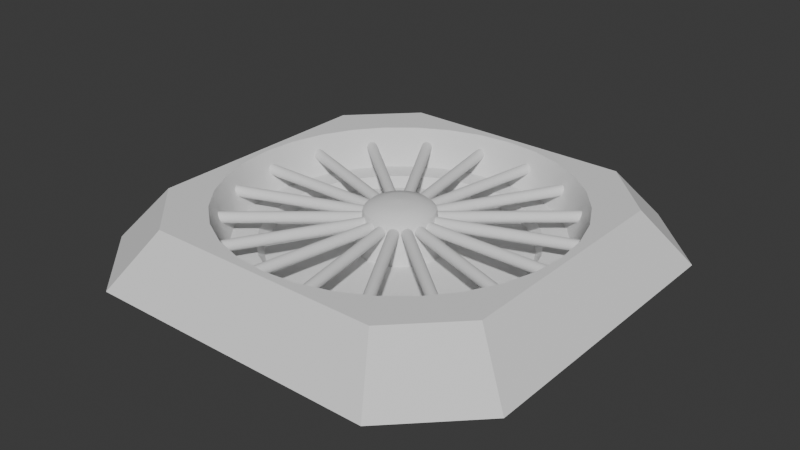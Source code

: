 # Source: Fan_Thing.blend  (saved by Blender 4.0.36; exported with 4.5.12 LTS)
import bpy
from mathutils import Matrix  # noqa: F401  (used for matrix-valued properties, if any)

bpy.ops.wm.read_factory_settings(use_empty=True)
scene = bpy.context.scene
scene.name = 'Scene'

# ---- collections
col_collection = bpy.data.collections.new('Collection'); scene.collection.children.link(col_collection)

# ---- node groups
ng_auto_smooth = bpy.data.node_groups.new('Auto Smooth', 'GeometryNodeTree')
_s = ng_auto_smooth.interface.new_socket(name='Geometry', in_out='OUTPUT', socket_type='NodeSocketGeometry')
_s = ng_auto_smooth.interface.new_socket(name='Geometry', in_out='INPUT', socket_type='NodeSocketGeometry')
_s = ng_auto_smooth.interface.new_socket(name='Angle', in_out='INPUT', socket_type='NodeSocketFloat')
_s.subtype = 'ANGLE'
_s.min_value = 0.0
_s.max_value = 3.142
ng_auto_smooth.is_modifier = True
_N = ng_auto_smooth.nodes; _L = ng_auto_smooth.links
n0 = _N.new('NodeGroupOutput'); n0.name = 'Group Output'; n0.location = (480, -100)
n1 = _N.new('NodeGroupInput'); n1.name = 'Group Input'; n1.location = (-420, -300)
n2 = _N.new('NodeGroupInput'); n2.name = 'Group Input.001'; n2.location = (-60, -100)
n3 = _N.new('GeometryNodeSetShadeSmooth'); n3.name = 'Set Shade Smooth'; n3.location = (120, -100)
n3.domain = 'EDGE'
n4 = _N.new('GeometryNodeSetShadeSmooth'); n4.name = 'Set Shade Smooth.001'; n4.location = (300, -100)
n5 = _N.new('GeometryNodeInputMeshEdgeAngle'); n5.name = 'Edge Angle'; n5.location = (-420, -220)
n6 = _N.new('GeometryNodeInputEdgeSmooth'); n6.name = 'Is Edge Smooth'; n6.location = (-60, -160)
n7 = _N.new('GeometryNodeInputShadeSmooth'); n7.name = 'Is Face Smooth'; n7.location = (-240, -340)
n8 = _N.new('FunctionNodeBooleanMath'); n8.name = 'Boolean Math'; n8.location = (-60, -220)
n9 = _N.new('FunctionNodeCompare'); n9.name = 'Compare'; n9.location = (-240, -180)
n9.operation = 'LESS_EQUAL'
_L.new(n5.outputs[0], n9.inputs[0])
_L.new(n4.outputs[0], n0.inputs[0])
_L.new(n1.outputs[1], n9.inputs[1])
_L.new(n9.outputs[0], n8.inputs[0])
_L.new(n7.outputs[0], n8.inputs[1])
_L.new(n2.outputs[0], n3.inputs[0])
_L.new(n6.outputs[0], n3.inputs[1])
_L.new(n3.outputs[0], n4.inputs[0])
_L.new(n8.outputs[0], n3.inputs[2])
n0.is_active_output = True

# ---- world
world_world = bpy.data.worlds.new('World'); scene.world = world_world
world_world.use_nodes = True; world_world.node_tree.nodes.clear()
_N = world_world.node_tree.nodes; _L = world_world.node_tree.links
n0 = _N.new('ShaderNodeOutputWorld'); n0.name = 'World Output'; n0.location = (300, 300)
n1 = _N.new('ShaderNodeBackground'); n1.name = 'Background'; n1.location = (10, 300)
n1.inputs[0].default_value = (0.05088, 0.05088, 0.05088, 1.0)
_L.new(n1.outputs[0], n0.inputs[0])
n0.is_active_output = True
world_world.color = (0.05088, 0.05088, 0.05088)
world_world.use_sun_shadow = False
world_world.sun_shadow_jitter_overblur = 0.0

# ---- meshes
me_plane = bpy.data.meshes.new('Plane')
me_plane.from_pydata([(-1.0, 0.4142, 0.0), (-1.0, 0.1989, 0.0), (-1.0, 0.0, 0.0), (-1.0, -0.1989, 0.0), (-1.0, -0.4142, 0.0), (0.1989, -1.0, 0.0), (0.4142, -1.0, 0.0), (1.058e-08, -1.0, 0.0), (-0.4142, -1.0, 0.0), (-0.1989, -1.0, 0.0), (1.0, -0.4142, 0.0), (1.0, -0.1989, 0.0), (1.0, 0.0, 0.0), (1.0, 0.4142, 0.0), (1.0, 0.1989, 0.0), (-0.4142, 1.0, 0.0), (0.4142, 1.0, 0.0), (-0.1989, 1.0, 0.0), (0.1989, 1.0, 0.0), (1.058e-08, 1.0, 0.0), (-0.8094, 0.3353, 0.2391), (-0.8094, 0.161, 0.2391), (-0.8094, -1.144e-09, 0.2391), (-0.8094, -0.161, 0.2391), (-0.8094, -0.3353, 0.2391), (0.161, -0.8094, 0.2391), (0.3353, -0.8094, 0.2391), (1.88e-08, -0.8094, 0.2391), (-0.3353, -0.8094, 0.2391), (-0.161, -0.8094, 0.2391), (0.8094, -0.3353, 0.2391), (0.8094, -0.161, 0.2391), (0.8094, -1.144e-09, 0.2391), (0.8094, 0.3353, 0.2391), (0.8094, 0.161, 0.2391), (-0.3353, 0.8094, 0.2391), (0.3353, 0.8094, 0.2391), (-0.161, 0.8094, 0.2391), (0.161, 0.8094, 0.2391), (1.88e-08, 0.8094, 0.2391), (2.047e-10, 0.7783, 0.2391), (-0.1518, 0.7634, 0.2391), (-0.2979, 0.7191, 0.2391), (-0.4324, 0.6472, 0.2391), (-0.6472, 0.4324, 0.2391), (-0.7191, 0.2979, 0.2391), (-0.7634, 0.1518, 0.2391), (-0.7783, 1.426e-09, 0.2391), (-0.7634, -0.1518, 0.2391), (-0.7191, -0.2979, 0.2391), (-0.6472, -0.4324, 0.2391), (-0.4324, -0.6472, 0.2391), (-0.2979, -0.7191, 0.2391), (-0.1518, -0.7634, 0.2391), (2.047e-10, -0.7783, 0.2391), (0.1518, -0.7634, 0.2391), (0.2979, -0.7191, 0.2391), (0.4324, -0.6472, 0.2391), (0.6472, -0.4324, 0.2391), (0.7191, -0.2979, 0.2391), (0.7634, -0.1518, 0.2391), (0.7783, 1.426e-09, 0.2391), (0.7634, 0.1518, 0.2391), (0.7191, 0.2979, 0.2391), (0.6472, 0.4324, 0.2391), (0.4324, 0.6472, 0.2391), (0.2979, 0.7191, 0.2391), (0.1518, 0.7634, 0.2391), (0.1377, 0.6924, 0.07099), (0.2702, 0.6523, 0.07099), (0.3922, 0.587, 0.07099), (0.4992, 0.4992, 0.07099), (0.587, 0.3922, 0.07099), (0.6523, 0.2702, 0.07099), (0.6924, 0.1377, 0.07099), (0.706, 1.24e-09, 0.07099), (0.6924, -0.1377, 0.07099), (0.6523, -0.2702, 0.07099), (0.587, -0.3922, 0.07099), (0.4992, -0.4992, 0.07099), (0.3922, -0.587, 0.07099), (0.2702, -0.6523, 0.07099), (0.1377, -0.6924, 0.07099), (5.795e-10, -0.706, 0.07099), (-0.1377, -0.6924, 0.07099), (-0.2702, -0.6523, 0.07099), (-0.3922, -0.587, 0.07099), (-0.4992, -0.4992, 0.07099), (-0.587, -0.3922, 0.07099), (-0.6523, -0.2702, 0.07099), (-0.6924, -0.1377, 0.07099), (-0.706, 1.24e-09, 0.07099), (-0.6924, 0.1377, 0.07099), (-0.6523, 0.2702, 0.07099), (-0.587, 0.3922, 0.07099), (-0.4992, 0.4992, 0.07099), (-0.3922, 0.587, 0.07099), (-0.2702, 0.6523, 0.07099), (5.795e-10, 0.706, 0.07099), (-0.1377, 0.6924, 0.07099), (-0.6682, -1.0, 0.0), (-1.0, -0.6682, 0.0), (1.0, -0.6682, 0.0), (0.6682, -1.0, 0.0), (-1.0, 0.6682, 0.0), (-0.6682, 1.0, 0.0), (0.6682, 1.0, 0.0), (1.0, 0.6682, 0.0), (-0.8094, -0.5408, 0.2391), (-0.5408, -0.8094, 0.2391), (-0.5504, -0.5504, 0.2391), (0.5408, -0.8094, 0.2391), (0.8094, -0.5408, 0.2391), (0.5504, -0.5504, 0.2391), (-0.5408, 0.8094, 0.2391), (-0.8094, 0.5408, 0.2391), (-0.5504, 0.5504, 0.2391), (0.8094, 0.5408, 0.2391), (0.5408, 0.8094, 0.2391), (0.5504, 0.5504, 0.2391), (-5.453e-10, 0.5963, 0.07099), (0.1163, 0.5848, 0.07099), (0.2282, 0.5509, 0.07099), (0.3313, 0.4958, 0.07099), (0.4216, 0.4216, 0.07099), (0.4958, 0.3313, 0.07099), (0.5509, 0.2282, 0.07099), (0.5848, 0.1163, 0.07099), (0.5963, -1.158e-09, 0.07099), (0.5848, -0.1163, 0.07099), (0.5509, -0.2282, 0.07099), (0.4958, -0.3313, 0.07099), (0.4216, -0.4216, 0.07099), (0.3313, -0.4958, 0.07099), (0.2282, -0.5509, 0.07099), (0.1163, -0.5848, 0.07099), (-5.453e-10, -0.5963, 0.07099), (-0.1163, -0.5848, 0.07099), (-0.2282, -0.5509, 0.07099), (-0.3313, -0.4958, 0.07099), (-0.4216, -0.4216, 0.07099), (-0.4958, -0.3313, 0.07099), (-0.5509, -0.2282, 0.07099), (-0.5848, -0.1163, 0.07099), (-0.5963, -1.158e-09, 0.07099), (-0.5848, 0.1163, 0.07099), (-0.5509, 0.2282, 0.07099), (-0.4958, 0.3313, 0.07099), (-0.4216, 0.4216, 0.07099), (-0.3313, 0.4958, 0.07099), (-0.2282, 0.5509, 0.07099), (-0.1163, 0.5848, 0.07099), (-5.062e-10, 0.5644, 0.02586), (0.1101, 0.5535, 0.02586), (0.216, 0.5214, 0.02586), (0.3135, 0.4692, 0.02586), (0.3991, 0.3991, 0.02586), (0.4692, 0.3135, 0.02586), (0.5214, 0.216, 0.02586), (0.5535, 0.1101, 0.02586), (0.5644, -2.369e-09, 0.02586), (0.5535, -0.1101, 0.02586), (0.5214, -0.216, 0.02586), (0.4692, -0.3135, 0.02586), (0.3991, -0.3991, 0.02586), (0.3135, -0.4692, 0.02586), (0.216, -0.5214, 0.02586), (0.1101, -0.5535, 0.02586), (-5.062e-10, -0.5644, 0.02586), (-0.1101, -0.5535, 0.02586), (-0.216, -0.5214, 0.02586), (-0.3135, -0.4692, 0.02586), (-0.3991, -0.3991, 0.02586), (-0.4692, -0.3135, 0.02586), (-0.5214, -0.216, 0.02586), (-0.5535, -0.1101, 0.02586), (-0.5644, -2.369e-09, 0.02586), (-0.5535, 0.1101, 0.02586), (-0.5214, 0.216, 0.02586), (-0.4692, 0.3135, 0.02586), (-0.3991, 0.3991, 0.02586), (-0.3135, 0.4692, 0.02586), (-0.216, 0.5214, 0.02586), (-0.1101, 0.5535, 0.02586), (8.001e-10, 0.1907, 0.02586), (0.03721, 0.187, 0.02586), (0.07298, 0.1762, 0.02586), (0.106, 0.1586, 0.02586), (0.1349, 0.1349, 0.02586), (0.1586, 0.106, 0.02586), (0.1762, 0.07298, 0.02586), (0.187, 0.03721, 0.02586), (0.1907, -7.231e-09, 0.02586), (0.187, -0.03721, 0.02586), (0.1762, -0.07298, 0.02586), (0.1586, -0.106, 0.02586), (0.1349, -0.1349, 0.02586), (0.106, -0.1586, 0.02586), (0.07298, -0.1762, 0.02586), (0.03721, -0.187, 0.02586), (-1.115e-09, -0.1907, 0.02586), (-0.03721, -0.187, 0.02586), (-0.07298, -0.1762, 0.02586), (-0.106, -0.1586, 0.02586), (-0.1349, -0.1349, 0.02586), (-0.1586, -0.106, 0.02586), (-0.1762, -0.07298, 0.02586), (-0.187, -0.03721, 0.02586), (-0.1907, -7.231e-09, 0.02586), (-0.187, 0.03721, 0.02586), (-0.1762, 0.07298, 0.02586), (-0.1586, 0.106, 0.02586), (-0.1349, 0.1349, 0.02586), (-0.106, 0.1586, 0.02586), (-0.07298, 0.1762, 0.02586), (-0.03721, 0.187, 0.02586), (2.345e-08, 2.077e-11, 0.2391), (0.08499, 0.1272, 0.1959), (0.05854, 0.1413, 0.1959), (0.02984, 0.15, 0.1959), (-0.02984, 0.15, 0.1959), (-0.08499, 0.1272, 0.1959), (-0.05854, 0.1413, 0.1959), (0.1413, 0.05854, 0.1959), (0.1272, 0.08499, 0.1959), (0.15, 0.02984, 0.1959), (-0.08499, -0.1272, 0.1959), (0.02984, -0.15, 0.1959), (0.08499, -0.1272, 0.1959), (0.05854, -0.1413, 0.1959), (0.1272, -0.08499, 0.1959), (0.1413, -0.05854, 0.1959), (0.15, -0.02984, 0.1959), (-0.1272, 0.08499, 0.1959), (-0.1413, 0.05854, 0.1959), (-0.1413, -0.05854, 0.1959), (-0.15, -0.02984, 0.1959), (-0.15, 0.02984, 0.1959), (2.919e-09, -0.153, 0.1959), (-0.153, -7.074e-09, 0.1959), (-0.02984, -0.15, 0.1959), (-0.05854, -0.1413, 0.1959), (0.1082, 0.1082, 0.1959), (-0.1082, -0.1082, 0.1959), (4.455e-09, 0.153, 0.1959), (-0.1272, -0.08499, 0.1959), (0.153, -7.074e-09, 0.1959), (-0.1082, 0.1082, 0.1959), (0.1082, -0.1082, 0.1959), (2.345e-08, 2.077e-11, 0.2391), (0.04026, 0.06025, 0.2333), (0.07137, 0.1068, 0.2175), (2.345e-08, 2.077e-11, 0.2391), (0.02773, 0.06695, 0.2333), (0.04916, 0.1187, 0.2175), (2.345e-08, 2.077e-11, 0.2391), (0.01414, 0.07107, 0.2333), (0.02506, 0.126, 0.2175), (2.345e-08, 2.077e-11, 0.2391), (-0.01414, 0.07107, 0.2333), (-0.02506, 0.126, 0.2175), (2.345e-08, 2.077e-11, 0.2391), (-0.04026, 0.06025, 0.2333), (-0.07137, 0.1068, 0.2175), (2.345e-08, 2.077e-11, 0.2391), (-0.02773, 0.06695, 0.2333), (-0.04916, 0.1187, 0.2175), (2.345e-08, 2.077e-11, 0.2391), (0.06695, 0.02773, 0.2333), (0.1187, 0.04916, 0.2175), (2.345e-08, 2.077e-11, 0.2391), (0.06025, 0.04026, 0.2333), (0.1068, 0.07137, 0.2175), (2.345e-08, 2.077e-11, 0.2391), (0.07107, 0.01414, 0.2333), (0.126, 0.02506, 0.2175), (2.345e-08, 2.077e-11, 0.2391), (-0.04026, -0.06025, 0.2333), (-0.07137, -0.1068, 0.2175), (2.345e-08, 2.077e-11, 0.2391), (0.01414, -0.07107, 0.2333), (0.02506, -0.126, 0.2175), (2.345e-08, 2.077e-11, 0.2391), (0.04026, -0.06025, 0.2333), (0.07137, -0.1068, 0.2175), (2.345e-08, 2.077e-11, 0.2391), (0.02773, -0.06695, 0.2333), (0.04916, -0.1187, 0.2175), (2.345e-08, 2.077e-11, 0.2391), (0.06025, -0.04026, 0.2333), (0.1068, -0.07137, 0.2175), (2.345e-08, 2.077e-11, 0.2391), (0.06695, -0.02773, 0.2333), (0.1187, -0.04916, 0.2175), (2.345e-08, 2.077e-11, 0.2391), (0.07107, -0.01414, 0.2333), (0.126, -0.02506, 0.2175), (2.345e-08, 2.077e-11, 0.2391), (-0.06025, 0.04026, 0.2333), (-0.1068, 0.07137, 0.2175), (2.345e-08, 2.077e-11, 0.2391), (-0.06695, 0.02773, 0.2333), (-0.1187, 0.04916, 0.2175), (2.345e-08, 2.077e-11, 0.2391), (-0.06695, -0.02773, 0.2333), (-0.1187, -0.04916, 0.2175), (2.345e-08, 2.077e-11, 0.2391), (-0.07107, -0.01414, 0.2333), (-0.126, -0.02506, 0.2175), (2.345e-08, 2.077e-11, 0.2391), (-0.07107, 0.01414, 0.2333), (-0.126, 0.02506, 0.2175), (2.345e-08, 2.077e-11, 0.2391), (1.455e-08, -0.07247, 0.2333), (7.945e-09, -0.1285, 0.2175), (2.345e-08, 2.077e-11, 0.2391), (-0.07247, -2.779e-09, 0.2333), (-0.1285, -4.977e-09, 0.2175), (2.345e-08, 2.077e-11, 0.2391), (-0.01414, -0.07107, 0.2333), (-0.02506, -0.126, 0.2175), (2.345e-08, 2.077e-11, 0.2391), (-0.02773, -0.06695, 0.2333), (-0.04916, -0.1187, 0.2175), (2.345e-08, 2.077e-11, 0.2391), (0.05124, 0.05124, 0.2333), (0.09083, 0.09083, 0.2175), (2.345e-08, 2.077e-11, 0.2391), (-0.05124, -0.05124, 0.2333), (-0.09083, -0.09083, 0.2175), (2.345e-08, 2.077e-11, 0.2391), (9.255e-09, 0.1285, 0.2175), (1.529e-08, 0.07247, 0.2333), (2.345e-08, 2.077e-11, 0.2391), (-0.06025, -0.04026, 0.2333), (-0.1068, -0.07137, 0.2175), (2.345e-08, 2.077e-11, 0.2391), (0.07247, -2.779e-09, 0.2333), (0.1285, -4.977e-09, 0.2175), (2.345e-08, 2.077e-11, 0.2391), (-0.05124, 0.05124, 0.2333), (-0.09083, 0.09083, 0.2175), (2.345e-08, 2.077e-11, 0.2391), (0.05124, -0.05124, 0.2333), (0.09083, -0.09083, 0.2175), (-0.765, 0.025, 0.157), (0.765, 0.025, 0.157), (-0.765, 0.0231, 0.1474), (0.765, 0.0231, 0.1474), (-0.765, 0.01768, 0.1393), (0.765, 0.01768, 0.1393), (-0.765, 0.009567, 0.1339), (0.765, 0.009567, 0.1339), (-0.765, 0.0, 0.132), (0.765, 0.0, 0.132), (-0.765, -0.009567, 0.1339), (0.765, -0.009567, 0.1339), (-0.765, -0.01768, 0.1393), (0.765, -0.01768, 0.1393), (-0.765, -0.0231, 0.1474), (0.765, -0.0231, 0.1474), (-0.765, -0.025, 0.157), (0.765, -0.025, 0.157), (-0.765, -0.0231, 0.1666), (0.765, -0.0231, 0.1666), (-0.765, -0.01768, 0.1747), (0.765, -0.01768, 0.1747), (-0.765, -0.009567, 0.1801), (0.765, -0.009567, 0.1801), (-0.765, 0.0, 0.182), (0.765, 0.0, 0.182), (-0.765, 0.009567, 0.1801), (0.765, 0.009567, 0.1801), (-0.765, 0.01768, 0.1747), (0.765, 0.01768, 0.1747), (-0.765, 0.0231, 0.1666), (0.765, 0.0231, 0.1666), (-0.6021, -0.4726, 0.157), (0.57, 0.5109, 0.157), (-0.6009, -0.474, 0.1474), (0.5712, 0.5094, 0.1474), (-0.5974, -0.4782, 0.1393), (0.5747, 0.5053, 0.1393), (-0.5922, -0.4844, 0.1339), (0.5799, 0.4991, 0.1339), (-0.586, -0.4917, 0.132), (0.586, 0.4917, 0.132), (-0.5799, -0.4991, 0.1339), (0.5922, 0.4844, 0.1339), (-0.5747, -0.5053, 0.1393), (0.5974, 0.4782, 0.1393), (-0.5712, -0.5094, 0.1474), (0.6009, 0.474, 0.1474), (-0.57, -0.5109, 0.157), (0.6021, 0.4726, 0.157), (-0.5712, -0.5094, 0.1666), (0.6009, 0.474, 0.1666), (-0.5747, -0.5053, 0.1747), (0.5974, 0.4782, 0.1747), (-0.5799, -0.4991, 0.1801), (0.5922, 0.4844, 0.1801), (-0.586, -0.4917, 0.182), (0.586, 0.4917, 0.182), (-0.5922, -0.4844, 0.1801), (0.5799, 0.4991, 0.1801), (-0.5974, -0.4782, 0.1747), (0.5747, 0.5053, 0.1747), (-0.6009, -0.474, 0.1666), (0.5712, 0.5094, 0.1666), (-0.1575, -0.749, 0.157), (0.1082, 0.7577, 0.157), (-0.1556, -0.7494, 0.1474), (0.1101, 0.7574, 0.1474), (-0.1502, -0.7503, 0.1393), (0.1154, 0.7564, 0.1393), (-0.1423, -0.7517, 0.1339), (0.1234, 0.755, 0.1339), (-0.1328, -0.7534, 0.132), (0.1328, 0.7534, 0.132), (-0.1234, -0.755, 0.1339), (0.1423, 0.7517, 0.1339), (-0.1154, -0.7564, 0.1393), (0.1502, 0.7503, 0.1393), (-0.1101, -0.7574, 0.1474), (0.1556, 0.7494, 0.1474), (-0.1082, -0.7577, 0.157), (0.1575, 0.749, 0.157), (-0.1101, -0.7574, 0.1666), (0.1556, 0.7494, 0.1666), (-0.1154, -0.7564, 0.1747), (0.1502, 0.7503, 0.1747), (-0.1234, -0.755, 0.1801), (0.1423, 0.7517, 0.1801), (-0.1328, -0.7534, 0.182), (0.1328, 0.7534, 0.182), (-0.1423, -0.7517, 0.1801), (0.1234, 0.755, 0.1801), (-0.1502, -0.7503, 0.1747), (0.1154, 0.7564, 0.1747), (-0.1556, -0.7494, 0.1666), (0.1101, 0.7574, 0.1666), (0.3608, -0.675, 0.157), (-0.4042, 0.65, 0.157), (0.3625, -0.6741, 0.1474), (-0.4025, 0.651, 0.1474), (0.3672, -0.6713, 0.1393), (-0.3978, 0.6537, 0.1393), (0.3742, -0.6673, 0.1339), (-0.3908, 0.6577, 0.1339), (0.3825, -0.6625, 0.132), (-0.3825, 0.6625, 0.132), (0.3908, -0.6577, 0.1339), (-0.3742, 0.6673, 0.1339), (0.3978, -0.6537, 0.1393), (-0.3672, 0.6713, 0.1393), (0.4025, -0.651, 0.1474), (-0.3625, 0.6741, 0.1474), (0.4042, -0.65, 0.157), (-0.3608, 0.675, 0.157), (0.4025, -0.651, 0.1666), (-0.3625, 0.6741, 0.1666), (0.3978, -0.6537, 0.1747), (-0.3672, 0.6713, 0.1747), (0.3908, -0.6577, 0.1801), (-0.3742, 0.6673, 0.1801), (0.3825, -0.6625, 0.182), (-0.3825, 0.6625, 0.182), (0.3742, -0.6673, 0.1801), (-0.3908, 0.6577, 0.1801), (0.3672, -0.6713, 0.1747), (-0.3978, 0.6537, 0.1747), (0.3625, -0.6741, 0.1666), (-0.4025, 0.651, 0.1666), (0.7103, -0.2851, 0.157), (-0.7274, 0.2382, 0.157), (0.711, -0.2833, 0.1474), (-0.7268, 0.2399, 0.1474), (0.7128, -0.2783, 0.1393), (-0.7249, 0.245, 0.1393), (0.7156, -0.2706, 0.1339), (-0.7221, 0.2527, 0.1339), (0.7189, -0.2616, 0.132), (-0.7189, 0.2616, 0.132), (0.7221, -0.2527, 0.1339), (-0.7156, 0.2706, 0.1339), (0.7249, -0.245, 0.1393), (-0.7128, 0.2783, 0.1393), (0.7268, -0.2399, 0.1474), (-0.711, 0.2833, 0.1474), (0.7274, -0.2382, 0.157), (-0.7103, 0.2851, 0.157), (0.7268, -0.2399, 0.1666), (-0.711, 0.2833, 0.1666), (0.7249, -0.245, 0.1747), (-0.7128, 0.2783, 0.1747), (0.7221, -0.2527, 0.1801), (-0.7156, 0.2706, 0.1801), (0.7189, -0.2616, 0.182), (-0.7189, 0.2616, 0.182), (0.7156, -0.2706, 0.1801), (-0.7221, 0.2527, 0.1801), (0.7128, -0.2783, 0.1747), (-0.7249, 0.245, 0.1747), (0.711, -0.2833, 0.1666), (-0.7268, 0.2399, 0.1666), (0.7274, 0.2382, 0.157), (-0.7103, -0.2851, 0.157), (0.7268, 0.2399, 0.1474), (-0.711, -0.2833, 0.1474), (0.7249, 0.245, 0.1393), (-0.7128, -0.2783, 0.1393), (0.7221, 0.2527, 0.1339), (-0.7156, -0.2706, 0.1339), (0.7189, 0.2616, 0.132), (-0.7189, -0.2616, 0.132), (0.7156, 0.2706, 0.1339), (-0.7221, -0.2527, 0.1339), (0.7128, 0.2783, 0.1393), (-0.7249, -0.245, 0.1393), (0.711, 0.2833, 0.1474), (-0.7268, -0.2399, 0.1474), (0.7103, 0.2851, 0.157), (-0.7274, -0.2382, 0.157), (0.711, 0.2833, 0.1666), (-0.7268, -0.2399, 0.1666), (0.7128, 0.2783, 0.1747), (-0.7249, -0.245, 0.1747), (0.7156, 0.2706, 0.1801), (-0.7221, -0.2527, 0.1801), (0.7189, 0.2616, 0.182), (-0.7189, -0.2616, 0.182), (0.7221, 0.2527, 0.1801), (-0.7156, -0.2706, 0.1801), (0.7249, 0.245, 0.1747), (-0.7128, -0.2783, 0.1747), (0.7268, 0.2399, 0.1666), (-0.711, -0.2833, 0.1666), (0.4042, 0.65, 0.157), (-0.3608, -0.675, 0.157), (0.4025, 0.651, 0.1474), (-0.3625, -0.6741, 0.1474), (0.3978, 0.6537, 0.1393), (-0.3672, -0.6713, 0.1393), (0.3908, 0.6577, 0.1339), (-0.3742, -0.6673, 0.1339), (0.3825, 0.6625, 0.132), (-0.3825, -0.6625, 0.132), (0.3742, 0.6673, 0.1339), (-0.3908, -0.6577, 0.1339), (0.3672, 0.6713, 0.1393), (-0.3978, -0.6537, 0.1393), (0.3625, 0.6741, 0.1474), (-0.4025, -0.651, 0.1474), (0.3608, 0.675, 0.157), (-0.4042, -0.65, 0.157), (0.3625, 0.6741, 0.1666), (-0.4025, -0.651, 0.1666), (0.3672, 0.6713, 0.1747), (-0.3978, -0.6537, 0.1747), (0.3742, 0.6673, 0.1801), (-0.3908, -0.6577, 0.1801), (0.3825, 0.6625, 0.182), (-0.3825, -0.6625, 0.182), (0.3908, 0.6577, 0.1801), (-0.3742, -0.6673, 0.1801), (0.3978, 0.6537, 0.1747), (-0.3672, -0.6713, 0.1747), (0.4025, 0.651, 0.1666), (-0.3625, -0.6741, 0.1666), (-0.1082, 0.7577, 0.157), (0.1575, -0.749, 0.157), (-0.1101, 0.7574, 0.1474), (0.1556, -0.7494, 0.1474), (-0.1154, 0.7564, 0.1393), (0.1502, -0.7503, 0.1393), (-0.1234, 0.755, 0.1339), (0.1423, -0.7517, 0.1339), (-0.1328, 0.7534, 0.132), (0.1328, -0.7534, 0.132), (-0.1423, 0.7517, 0.1339), (0.1234, -0.755, 0.1339), (-0.1502, 0.7503, 0.1393), (0.1154, -0.7564, 0.1393), (-0.1556, 0.7494, 0.1474), (0.1101, -0.7574, 0.1474), (-0.1575, 0.749, 0.157), (0.1082, -0.7577, 0.157), (-0.1556, 0.7494, 0.1666), (0.1101, -0.7574, 0.1666), (-0.1502, 0.7503, 0.1747), (0.1154, -0.7564, 0.1747), (-0.1423, 0.7517, 0.1801), (0.1234, -0.755, 0.1801), (-0.1328, 0.7534, 0.182), (0.1328, -0.7534, 0.182), (-0.1234, 0.755, 0.1801), (0.1423, -0.7517, 0.1801), (-0.1154, 0.7564, 0.1747), (0.1502, -0.7503, 0.1747), (-0.1101, 0.7574, 0.1666), (0.1556, -0.7494, 0.1666), (-0.57, 0.5109, 0.157), (0.6021, -0.4726, 0.157), (-0.5712, 0.5094, 0.1474), (0.6009, -0.474, 0.1474), (-0.5747, 0.5053, 0.1393), (0.5974, -0.4782, 0.1393), (-0.5799, 0.4991, 0.1339), (0.5922, -0.4844, 0.1339), (-0.586, 0.4917, 0.132), (0.586, -0.4917, 0.132), (-0.5922, 0.4844, 0.1339), (0.5799, -0.4991, 0.1339), (-0.5974, 0.4782, 0.1393), (0.5747, -0.5053, 0.1393), (-0.6009, 0.474, 0.1474), (0.5712, -0.5094, 0.1474), (-0.6021, 0.4726, 0.157), (0.57, -0.5109, 0.157), (-0.6009, 0.474, 0.1666), (0.5712, -0.5094, 0.1666), (-0.5974, 0.4782, 0.1747), (0.5747, -0.5053, 0.1747), (-0.5922, 0.4844, 0.1801), (0.5799, -0.4991, 0.1801), (-0.586, 0.4917, 0.182), (0.586, -0.4917, 0.182), (-0.5799, 0.4991, 0.1801), (0.5922, -0.4844, 0.1801), (-0.5747, 0.5053, 0.1747), (0.5974, -0.4782, 0.1747), (-0.5712, 0.5094, 0.1666), (0.6009, -0.474, 0.1666)], [], [(58, 59, 77, 78), (46, 47, 91, 92), (18, 38, 36, 16), (17, 37, 39, 19), (16, 36, 118, 106), (110, 50, 108), (105, 114, 35, 15), (15, 35, 37, 17), (14, 34, 32, 12), (13, 33, 34, 14), (107, 117, 33, 13), (11, 12, 32, 31), (10, 11, 31, 30), (102, 10, 30, 112), (104, 0, 20, 115), (113, 58, 78, 79), (1, 2, 22, 21), (45, 46, 92, 93), (3, 4, 24, 23), (57, 113, 79, 80), (44, 45, 93, 94), (5, 6, 26, 25), (56, 57, 80, 81), (7, 5, 25, 27), (8, 9, 29, 28), (67, 40, 98, 68), (101, 108, 24, 4), (19, 39, 38, 18), (109, 51, 110), (58, 113, 112), (118, 65, 119), (44, 116, 115), (114, 43, 42, 35), (35, 42, 41, 37), (37, 41, 40, 39), (39, 40, 67, 38), (38, 67, 66, 36), (36, 66, 65, 118), (117, 64, 63, 33), (33, 63, 62, 34), (34, 62, 61, 32), (32, 61, 60, 31), (31, 60, 59, 30), (114, 116, 43), (108, 50, 49, 24), (23, 22, 2, 3), (48, 47, 22, 23), (21, 20, 0, 1), (46, 45, 20, 21), (111, 26, 6, 103), (57, 56, 26, 111), (26, 56, 55, 25), (27, 29, 9, 7), (54, 53, 29, 27), (28, 109, 100, 8), (52, 51, 109, 28), (29, 53, 52, 28), (25, 55, 54, 27), (117, 119, 64), (20, 45, 44, 115), (22, 47, 46, 21), (24, 49, 48, 23), (30, 59, 58, 112), (116, 44, 94, 95), (55, 56, 81, 82), (66, 67, 68, 69), (43, 116, 95, 96), (54, 55, 82, 83), (65, 66, 69, 70), (42, 43, 96, 97), (53, 54, 83, 84), (119, 65, 70, 71), (41, 42, 97, 99), (52, 53, 84, 85), (64, 119, 71, 72), (40, 41, 99, 98), (51, 52, 85, 86), (63, 64, 72, 73), (110, 51, 86, 87), (62, 63, 73, 74), (50, 110, 87, 88), (61, 62, 74, 75), (49, 50, 88, 89), (60, 61, 75, 76), (48, 49, 89, 90), (59, 60, 76, 77), (47, 48, 90, 91), (258, 264, 216), (186, 185, 219, 218), (190, 189, 224, 223), (249, 252, 216), (197, 196, 248, 228), (261, 339, 216), (279, 285, 216), (210, 209, 237, 234), (195, 194, 231, 230), (297, 300, 216), (282, 342, 216), (194, 193, 232, 231), (288, 291, 216), (208, 207, 236, 239), (303, 333, 216), (189, 188, 242, 224), (199, 198, 229, 227), (267, 270, 216), (216, 276, 321), (215, 214, 222, 220), (111, 113, 57), (108, 109, 110), (111, 112, 113), (114, 115, 116), (117, 118, 119), (102, 112, 111, 103), (100, 109, 108, 101), (104, 115, 114, 105), (106, 118, 117, 107), (120, 121, 68, 98), (121, 122, 69, 68), (122, 123, 70, 69), (123, 124, 71, 70), (124, 125, 72, 71), (125, 126, 73, 72), (126, 127, 74, 73), (127, 128, 75, 74), (128, 129, 76, 75), (129, 130, 77, 76), (130, 131, 78, 77), (131, 132, 79, 78), (132, 133, 80, 79), (133, 134, 81, 80), (134, 135, 82, 81), (135, 136, 83, 82), (136, 137, 84, 83), (137, 138, 85, 84), (138, 139, 86, 85), (139, 140, 87, 86), (140, 141, 88, 87), (141, 142, 89, 88), (142, 143, 90, 89), (143, 144, 91, 90), (144, 145, 92, 91), (145, 146, 93, 92), (146, 147, 94, 93), (147, 148, 95, 94), (148, 149, 96, 95), (149, 150, 97, 96), (150, 151, 99, 97), (151, 120, 98, 99), (152, 153, 121, 120), (153, 154, 122, 121), (154, 155, 123, 122), (155, 156, 124, 123), (156, 157, 125, 124), (157, 158, 126, 125), (158, 159, 127, 126), (159, 160, 128, 127), (160, 161, 129, 128), (161, 162, 130, 129), (162, 163, 131, 130), (163, 164, 132, 131), (164, 165, 133, 132), (165, 166, 134, 133), (166, 167, 135, 134), (167, 168, 136, 135), (168, 169, 137, 136), (169, 170, 138, 137), (170, 171, 139, 138), (171, 172, 140, 139), (172, 173, 141, 140), (173, 174, 142, 141), (174, 175, 143, 142), (175, 176, 144, 143), (176, 177, 145, 144), (177, 178, 146, 145), (178, 179, 147, 146), (179, 180, 148, 147), (180, 181, 149, 148), (181, 182, 150, 149), (182, 183, 151, 150), (183, 152, 120, 151), (184, 185, 153, 152), (185, 186, 154, 153), (186, 187, 155, 154), (187, 188, 156, 155), (188, 189, 157, 156), (189, 190, 158, 157), (190, 191, 159, 158), (191, 192, 160, 159), (192, 193, 161, 160), (193, 194, 162, 161), (194, 195, 163, 162), (195, 196, 164, 163), (196, 197, 165, 164), (197, 198, 166, 165), (198, 199, 167, 166), (199, 200, 168, 167), (200, 201, 169, 168), (201, 202, 170, 169), (202, 203, 171, 170), (203, 204, 172, 171), (204, 205, 173, 172), (205, 206, 174, 173), (206, 207, 175, 174), (207, 208, 176, 175), (208, 209, 177, 176), (209, 210, 178, 177), (210, 211, 179, 178), (211, 212, 180, 179), (212, 213, 181, 180), (213, 214, 182, 181), (214, 215, 183, 182), (215, 184, 152, 183), (206, 205, 245, 235), (209, 208, 239, 237), (204, 203, 226, 243), (202, 201, 240, 241), (213, 212, 247, 221), (214, 213, 221, 222), (212, 211, 233, 247), (201, 200, 238, 240), (207, 206, 235, 236), (205, 204, 243, 245), (200, 199, 227, 238), (198, 197, 228, 229), (196, 195, 230, 248), (193, 192, 246, 232), (211, 210, 234, 233), (203, 202, 241, 226), (191, 190, 223, 225), (192, 191, 225, 246), (188, 187, 217, 242), (185, 184, 244, 219), (184, 215, 220, 244), (255, 330, 216), (252, 255, 216), (324, 249, 216), (270, 324, 216), (273, 267, 216), (336, 273, 216), (294, 336, 216), (291, 294, 216), (216, 342, 288), (216, 285, 282), (312, 279, 216), (216, 318, 312), (321, 318, 216), (327, 276, 216), (216, 333, 327), (306, 303, 216), (216, 315, 306), (309, 315, 216), (216, 300, 309), (216, 339, 297), (264, 261, 216), (330, 258, 216), (187, 186, 218, 217), (330, 255, 256, 332), (332, 256, 257, 331), (331, 257, 219, 244), (255, 252, 253, 256), (256, 253, 254, 257), (257, 254, 218, 219), (252, 249, 250, 253), (253, 250, 251, 254), (254, 251, 217, 218), (249, 324, 325, 250), (250, 325, 326, 251), (251, 326, 242, 217), (324, 270, 271, 325), (325, 271, 272, 326), (326, 272, 224, 242), (270, 267, 268, 271), (271, 268, 269, 272), (272, 269, 223, 224), (267, 273, 274, 268), (268, 274, 275, 269), (269, 275, 225, 223), (273, 336, 337, 274), (274, 337, 338, 275), (275, 338, 246, 225), (336, 294, 295, 337), (337, 295, 296, 338), (338, 296, 232, 246), (294, 291, 292, 295), (295, 292, 293, 296), (296, 293, 231, 232), (291, 288, 289, 292), (292, 289, 290, 293), (293, 290, 230, 231), (288, 342, 343, 289), (289, 343, 344, 290), (290, 344, 248, 230), (342, 282, 283, 343), (343, 283, 284, 344), (344, 284, 228, 248), (282, 285, 286, 283), (283, 286, 287, 284), (284, 287, 229, 228), (285, 279, 280, 286), (286, 280, 281, 287), (287, 281, 227, 229), (279, 312, 313, 280), (280, 313, 314, 281), (281, 314, 238, 227), (312, 318, 319, 313), (313, 319, 320, 314), (314, 320, 240, 238), (318, 321, 322, 319), (319, 322, 323, 320), (320, 323, 241, 240), (321, 276, 277, 322), (322, 277, 278, 323), (323, 278, 226, 241), (276, 327, 328, 277), (277, 328, 329, 278), (278, 329, 243, 226), (327, 333, 334, 328), (328, 334, 335, 329), (329, 335, 245, 243), (333, 303, 304, 334), (334, 304, 305, 335), (335, 305, 235, 245), (303, 306, 307, 304), (304, 307, 308, 305), (305, 308, 236, 235), (306, 315, 316, 307), (307, 316, 317, 308), (308, 317, 239, 236), (315, 309, 310, 316), (316, 310, 311, 317), (317, 311, 237, 239), (309, 300, 301, 310), (310, 301, 302, 311), (311, 302, 234, 237), (300, 297, 298, 301), (301, 298, 299, 302), (302, 299, 233, 234), (297, 339, 340, 298), (298, 340, 341, 299), (299, 341, 247, 233), (339, 261, 262, 340), (340, 262, 263, 341), (341, 263, 221, 247), (261, 264, 265, 262), (262, 265, 266, 263), (263, 266, 222, 221), (264, 258, 259, 265), (265, 259, 260, 266), (266, 260, 220, 222), (258, 330, 332, 259), (259, 332, 331, 260), (260, 331, 244, 220), (345, 346, 348, 347), (347, 348, 350, 349), (349, 350, 352, 351), (351, 352, 354, 353), (353, 354, 356, 355), (355, 356, 358, 357), (357, 358, 360, 359), (359, 360, 362, 361), (361, 362, 364, 363), (363, 364, 366, 365), (365, 366, 368, 367), (367, 368, 370, 369), (369, 370, 372, 371), (371, 372, 374, 373), (348, 346, 376, 374, 372, 370, 368, 366, 364, 362, 360, 358, 356, 354, 352, 350), (373, 374, 376, 375), (375, 376, 346, 345), (345, 347, 349, 351, 353, 355, 357, 359, 361, 363, 365, 367, 369, 371, 373, 375), (377, 378, 380, 379), (379, 380, 382, 381), (381, 382, 384, 383), (383, 384, 386, 385), (385, 386, 388, 387), (387, 388, 390, 389), (389, 390, 392, 391), (391, 392, 394, 393), (393, 394, 396, 395), (395, 396, 398, 397), (397, 398, 400, 399), (399, 400, 402, 401), (401, 402, 404, 403), (403, 404, 406, 405), (380, 378, 408, 406, 404, 402, 400, 398, 396, 394, 392, 390, 388, 386, 384, 382), (405, 406, 408, 407), (407, 408, 378, 377), (377, 379, 381, 383, 385, 387, 389, 391, 393, 395, 397, 399, 401, 403, 405, 407), (409, 410, 412, 411), (411, 412, 414, 413), (413, 414, 416, 415), (415, 416, 418, 417), (417, 418, 420, 419), (419, 420, 422, 421), (421, 422, 424, 423), (423, 424, 426, 425), (425, 426, 428, 427), (427, 428, 430, 429), (429, 430, 432, 431), (431, 432, 434, 433), (433, 434, 436, 435), (435, 436, 438, 437), (412, 410, 440, 438, 436, 434, 432, 430, 428, 426, 424, 422, 420, 418, 416, 414), (437, 438, 440, 439), (439, 440, 410, 409), (409, 411, 413, 415, 417, 419, 421, 423, 425, 427, 429, 431, 433, 435, 437, 439), (441, 442, 444, 443), (443, 444, 446, 445), (445, 446, 448, 447), (447, 448, 450, 449), (449, 450, 452, 451), (451, 452, 454, 453), (453, 454, 456, 455), (455, 456, 458, 457), (457, 458, 460, 459), (459, 460, 462, 461), (461, 462, 464, 463), (463, 464, 466, 465), (465, 466, 468, 467), (467, 468, 470, 469), (444, 442, 472, 470, 468, 466, 464, 462, 460, 458, 456, 454, 452, 450, 448, 446), (469, 470, 472, 471), (471, 472, 442, 441), (441, 443, 445, 447, 449, 451, 453, 455, 457, 459, 461, 463, 465, 467, 469, 471), (473, 474, 476, 475), (475, 476, 478, 477), (477, 478, 480, 479), (479, 480, 482, 481), (481, 482, 484, 483), (483, 484, 486, 485), (485, 486, 488, 487), (487, 488, 490, 489), (489, 490, 492, 491), (491, 492, 494, 493), (493, 494, 496, 495), (495, 496, 498, 497), (497, 498, 500, 499), (499, 500, 502, 501), (476, 474, 504, 502, 500, 498, 496, 494, 492, 490, 488, 486, 484, 482, 480, 478), (501, 502, 504, 503), (503, 504, 474, 473), (473, 475, 477, 479, 481, 483, 485, 487, 489, 491, 493, 495, 497, 499, 501, 503), (505, 506, 508, 507), (507, 508, 510, 509), (509, 510, 512, 511), (511, 512, 514, 513), (513, 514, 516, 515), (515, 516, 518, 517), (517, 518, 520, 519), (519, 520, 522, 521), (521, 522, 524, 523), (523, 524, 526, 525), (525, 526, 528, 527), (527, 528, 530, 529), (529, 530, 532, 531), (531, 532, 534, 533), (508, 506, 536, 534, 532, 530, 528, 526, 524, 522, 520, 518, 516, 514, 512, 510), (533, 534, 536, 535), (535, 536, 506, 505), (505, 507, 509, 511, 513, 515, 517, 519, 521, 523, 525, 527, 529, 531, 533, 535), (537, 538, 540, 539), (539, 540, 542, 541), (541, 542, 544, 543), (543, 544, 546, 545), (545, 546, 548, 547), (547, 548, 550, 549), (549, 550, 552, 551), (551, 552, 554, 553), (553, 554, 556, 555), (555, 556, 558, 557), (557, 558, 560, 559), (559, 560, 562, 561), (561, 562, 564, 563), (563, 564, 566, 565), (540, 538, 568, 566, 564, 562, 560, 558, 556, 554, 552, 550, 548, 546, 544, 542), (565, 566, 568, 567), (567, 568, 538, 537), (537, 539, 541, 543, 545, 547, 549, 551, 553, 555, 557, 559, 561, 563, 565, 567), (569, 570, 572, 571), (571, 572, 574, 573), (573, 574, 576, 575), (575, 576, 578, 577), (577, 578, 580, 579), (579, 580, 582, 581), (581, 582, 584, 583), (583, 584, 586, 585), (585, 586, 588, 587), (587, 588, 590, 589), (589, 590, 592, 591), (591, 592, 594, 593), (593, 594, 596, 595), (595, 596, 598, 597), (572, 570, 600, 598, 596, 594, 592, 590, 588, 586, 584, 582, 580, 578, 576, 574), (597, 598, 600, 599), (599, 600, 570, 569), (569, 571, 573, 575, 577, 579, 581, 583, 585, 587, 589, 591, 593, 595, 597, 599), (601, 602, 604, 603), (603, 604, 606, 605), (605, 606, 608, 607), (607, 608, 610, 609), (609, 610, 612, 611), (611, 612, 614, 613), (613, 614, 616, 615), (615, 616, 618, 617), (617, 618, 620, 619), (619, 620, 622, 621), (621, 622, 624, 623), (623, 624, 626, 625), (625, 626, 628, 627), (627, 628, 630, 629), (604, 602, 632, 630, 628, 626, 624, 622, 620, 618, 616, 614, 612, 610, 608, 606), (629, 630, 632, 631), (631, 632, 602, 601), (601, 603, 605, 607, 609, 611, 613, 615, 617, 619, 621, 623, 625, 627, 629, 631)])
me_plane.polygons.foreach_set('use_smooth', [True] * 514)
_uv = me_plane.uv_layers.new(name='UVMap')
_uv.uv.foreach_set('vector', [0.7978, 0.2844, 0.8303, 0.3511, 0.7811, 0.3732, 0.7534, 0.3163, 0.1494, 0.5759, 0.1425, 0.5, 0.1957, 0.5, 0.2015, 0.5646, 0.5995, 1.0, 0.5805, 0.8717, 0.6676, 0.8717, 0.7071, 1.0, 0.4005, 1.0, 0.4195, 0.8717, 0.5, 0.8717, 0.5, 1.0, 0.7071, 1.0, 0.6676, 0.8717, 0.7697, 0.8725, 0.8341, 1.0, 0.236, 0.236, 0.2022, 0.2844, 0.1275, 0.2303, 0.1659, 1.0, 0.2303, 0.8725, 0.3324, 0.8717, 0.2929, 1.0, 0.2929, 1.0, 0.3324, 0.8717, 0.4195, 0.8717, 0.4005, 1.0, 1.0, 0.5995, 0.8717, 0.5805, 0.8717, 0.5, 1.0, 0.5, 1.0, 0.7071, 0.8717, 0.6676, 0.8717, 0.5805, 1.0, 0.5995, 1.0, 0.8341, 0.8725, 0.7697, 0.8717, 0.6676, 1.0, 0.7071, 1.0, 0.4005, 1.0, 0.5, 0.8717, 0.5, 0.8717, 0.4195, 1.0, 0.2929, 1.0, 0.4005, 0.8717, 0.4195, 0.8717, 0.3324, 1.0, 0.1659, 1.0, 0.2929, 0.8717, 0.3324, 0.8725, 0.2303, 0.0, 0.8341, 0.0, 0.7071, 0.1283, 0.6676, 0.1275, 0.7697, 0.764, 0.236, 0.7978, 0.2844, 0.7534, 0.3163, 0.7248, 0.2752, 0.0, 0.5995, 0.0, 0.5, 0.1283, 0.5, 0.1283, 0.5805, 0.1697, 0.6489, 0.1494, 0.5759, 0.2015, 0.5646, 0.2189, 0.6268, 0.0, 0.4005, 0.0, 0.2929, 0.1283, 0.3324, 0.1283, 0.4195, 0.7156, 0.2022, 0.764, 0.236, 0.7248, 0.2752, 0.6837, 0.2466, 0.2022, 0.7156, 0.1697, 0.6489, 0.2189, 0.6268, 0.2466, 0.6837, 0.5995, 0.0, 0.7071, 0.0, 0.6676, 0.1283, 0.5805, 0.1283, 0.6489, 0.1697, 0.7156, 0.2022, 0.6837, 0.2466, 0.6268, 0.2189, 0.5, 0.0, 0.5995, 0.0, 0.5805, 0.1283, 0.5, 0.1283, 0.2929, 0.0, 0.4005, 0.0, 0.4195, 0.1283, 0.3324, 0.1283, 0.5759, 0.8506, 0.5, 0.8575, 0.5, 0.8043, 0.5646, 0.7985, 0.0, 0.1659, 0.1275, 0.2303, 0.1283, 0.3324, 0.0, 0.2929, 0.5, 1.0, 0.5, 0.8717, 0.5805, 0.8717, 0.5995, 1.0, 0.2303, 0.1275, 0.2844, 0.2022, 0.236, 0.236, 0.7978, 0.2844, 0.764, 0.236, 0.8725, 0.2303, 0.7697, 0.8725, 0.7156, 0.7978, 0.764, 0.764, 0.2022, 0.7156, 0.236, 0.764, 0.1275, 0.7697, 0.2303, 0.8725, 0.2844, 0.7978, 0.3511, 0.8303, 0.3324, 0.8717, 0.3324, 0.8717, 0.3511, 0.8303, 0.4241, 0.8506, 0.4195, 0.8717, 0.4195, 0.8717, 0.4241, 0.8506, 0.5, 0.8575, 0.5, 0.8717, 0.5, 0.8717, 0.5, 0.8575, 0.5759, 0.8506, 0.5805, 0.8717, 0.5805, 0.8717, 0.5759, 0.8506, 0.6489, 0.8303, 0.6676, 0.8717, 0.6676, 0.8717, 0.6489, 0.8303, 0.7156, 0.7978, 0.7697, 0.8725, 0.8725, 0.7697, 0.7978, 0.7156, 0.8303, 0.6489, 0.8717, 0.6676, 0.8717, 0.6676, 0.8303, 0.6489, 0.8506, 0.5759, 0.8717, 0.5805, 0.8717, 0.5805, 0.8506, 0.5759, 0.8575, 0.5, 0.8717, 0.5, 0.8717, 0.5, 0.8575, 0.5, 0.8506, 0.4241, 0.8717, 0.4195, 0.8717, 0.4195, 0.8506, 0.4241, 0.8303, 0.3511, 0.8717, 0.3324, 0.2303, 0.8725, 0.236, 0.764, 0.2844, 0.7978, 0.1275, 0.2303, 0.2022, 0.2844, 0.1697, 0.3511, 0.1283, 0.3324, 0.1283, 0.4195, 0.1283, 0.5, 0.0, 0.5, 0.0, 0.4005, 0.1494, 0.4241, 0.1425, 0.5, 0.1283, 0.5, 0.1283, 0.4195, 0.1283, 0.5805, 0.1283, 0.6676, 0.0, 0.7071, 0.0, 0.5995, 0.1494, 0.5759, 0.1697, 0.6489, 0.1283, 0.6676, 0.1283, 0.5805, 0.7697, 0.1275, 0.6676, 0.1283, 0.7071, 0.0, 0.8341, 0.0, 0.7156, 0.2022, 0.6489, 0.1697, 0.6676, 0.1283, 0.7697, 0.1275, 0.6676, 0.1283, 0.6489, 0.1697, 0.5759, 0.1494, 0.5805, 0.1283, 0.5, 0.1283, 0.4195, 0.1283, 0.4005, 0.0, 0.5, 0.0, 0.5, 0.1425, 0.4241, 0.1494, 0.4195, 0.1283, 0.5, 0.1283, 0.3324, 0.1283, 0.2303, 0.1275, 0.1659, 0.0, 0.2929, 0.0, 0.3511, 0.1697, 0.2844, 0.2022, 0.2303, 0.1275, 0.3324, 0.1283, 0.4195, 0.1283, 0.4241, 0.1494, 0.3511, 0.1697, 0.3324, 0.1283, 0.5805, 0.1283, 0.5759, 0.1494, 0.5, 0.1425, 0.5, 0.1283, 0.8725, 0.7697, 0.764, 0.764, 0.7978, 0.7156, 0.1283, 0.6676, 0.1697, 0.6489, 0.2022, 0.7156, 0.1275, 0.7697, 0.1283, 0.5, 0.1425, 0.5, 0.1494, 0.5759, 0.1283, 0.5805, 0.1283, 0.3324, 0.1697, 0.3511, 0.1494, 0.4241, 0.1283, 0.4195, 0.8717, 0.3324, 0.8303, 0.3511, 0.7978, 0.2844, 0.8725, 0.2303, 0.236, 0.764, 0.2022, 0.7156, 0.2466, 0.6837, 0.2752, 0.7248, 0.5759, 0.1494, 0.6489, 0.1697, 0.6268, 0.2189, 0.5646, 0.2015, 0.6489, 0.8303, 0.5759, 0.8506, 0.5646, 0.7985, 0.6268, 0.7811, 0.2844, 0.7978, 0.236, 0.764, 0.2752, 0.7248, 0.3163, 0.7534, 0.5, 0.1425, 0.5759, 0.1494, 0.5646, 0.2015, 0.5, 0.1957, 0.7156, 0.7978, 0.6489, 0.8303, 0.6268, 0.7811, 0.6837, 0.7534, 0.3511, 0.8303, 0.2844, 0.7978, 0.3163, 0.7534, 0.3732, 0.7811, 0.4241, 0.1494, 0.5, 0.1425, 0.5, 0.1957, 0.4354, 0.2015, 0.764, 0.764, 0.7156, 0.7978, 0.6837, 0.7534, 0.7248, 0.7248, 0.4241, 0.8506, 0.3511, 0.8303, 0.3732, 0.7811, 0.4354, 0.7985, 0.3511, 0.1697, 0.4241, 0.1494, 0.4354, 0.2015, 0.3732, 0.2189, 0.7978, 0.7156, 0.764, 0.764, 0.7248, 0.7248, 0.7534, 0.6837, 0.5, 0.8575, 0.4241, 0.8506, 0.4354, 0.7985, 0.5, 0.8043, 0.2844, 0.2022, 0.3511, 0.1697, 0.3732, 0.2189, 0.3163, 0.2466, 0.8303, 0.6489, 0.7978, 0.7156, 0.7534, 0.6837, 0.7811, 0.6268, 0.236, 0.236, 0.2844, 0.2022, 0.3163, 0.2466, 0.2752, 0.2752, 0.8506, 0.5759, 0.8303, 0.6489, 0.7811, 0.6268, 0.7985, 0.5646, 0.2022, 0.2844, 0.236, 0.236, 0.2752, 0.2752, 0.2466, 0.3163, 0.8575, 0.5, 0.8506, 0.5759, 0.7985, 0.5646, 0.8043, 0.5, 0.1697, 0.3511, 0.2022, 0.2844, 0.2466, 0.3163, 0.2189, 0.3732, 0.8506, 0.4241, 0.8575, 0.5, 0.8043, 0.5, 0.7985, 0.4354, 0.1494, 0.4241, 0.1697, 0.3511, 0.2189, 0.3732, 0.2015, 0.4354, 0.8303, 0.3511, 0.8506, 0.4241, 0.7985, 0.4354, 0.7811, 0.3732, 0.1425, 0.5, 0.1494, 0.4241, 0.2015, 0.4354, 0.1957, 0.5, 0.5, 0.5, 0.5, 0.5, 0.5, 0.5, 0.5359, 0.5797, 0.5183, 0.5846, 0.5146, 0.5673, 0.5286, 0.5634, 0.5797, 0.5359, 0.5718, 0.552, 0.5572, 0.5414, 0.5634, 0.5286, 0.5, 0.5, 0.5, 0.5, 0.5, 0.5, 0.552, 0.4282, 0.5637, 0.4363, 0.5507, 0.4493, 0.5414, 0.4428, 0.5, 0.5, 0.5, 0.5, 0.5, 0.5, 0.5, 0.5, 0.5, 0.5, 0.5, 0.5, 0.4203, 0.5359, 0.4153, 0.5184, 0.4317, 0.5154, 0.4366, 0.5286, 0.5718, 0.448, 0.5797, 0.4641, 0.5634, 0.4714, 0.5572, 0.4586, 0.5, 0.5, 0.5, 0.5, 0.5, 0.5, 0.5, 0.5, 0.5, 0.5, 0.5, 0.5, 0.5797, 0.4641, 0.5846, 0.4817, 0.5673, 0.4854, 0.5634, 0.4714, 0.5, 0.5, 0.5, 0.5, 0.5, 0.5, 0.4138, 0.5, 0.4154, 0.4817, 0.4327, 0.4854, 0.4313, 0.5, 0.5, 0.5, 0.5, 0.5, 0.5, 0.5, 0.5718, 0.552, 0.5638, 0.5638, 0.5519, 0.5519, 0.5572, 0.5414, 0.5183, 0.4153, 0.5359, 0.4203, 0.5286, 0.4366, 0.5142, 0.4315, 0.5, 0.5, 0.5, 0.5, 0.5, 0.5, 0.5, 0.5, 0.5, 0.5, 0.5, 0.5, 0.4816, 0.5848, 0.464, 0.5798, 0.4707, 0.5649, 0.4851, 0.5689, 0.7697, 0.1275, 0.764, 0.236, 0.7156, 0.2022, 0.1275, 0.2303, 0.1757, 0.1181, 0.236, 0.236, 0.7697, 0.1275, 0.8819, 0.1757, 0.764, 0.236, 0.2303, 0.8725, 0.1181, 0.8243, 0.236, 0.764, 0.8725, 0.7697, 0.8243, 0.8819, 0.764, 0.764, 1.0, 0.1659, 0.8725, 0.2303, 0.7697, 0.1275, 0.8341, 0.0, 0.1659, 0.0, 0.2303, 0.1275, 0.1275, 0.2303, 0.0, 0.1659, 0.0, 0.8341, 0.1275, 0.7697, 0.2303, 0.8725, 0.1659, 1.0, 0.8341, 1.0, 0.7697, 0.8725, 0.8725, 0.7697, 1.0, 0.8341, 0.5, 0.757, 0.5546, 0.7521, 0.5646, 0.7985, 0.5, 0.8043, 0.5546, 0.7521, 0.6071, 0.7375, 0.6268, 0.7811, 0.5646, 0.7985, 0.6071, 0.7375, 0.6551, 0.714, 0.6837, 0.7534, 0.6268, 0.7811, 0.6551, 0.714, 0.6899, 0.6899, 0.7248, 0.7248, 0.6837, 0.7534, 0.6899, 0.6899, 0.714, 0.6551, 0.7534, 0.6837, 0.7248, 0.7248, 0.714, 0.6551, 0.7375, 0.6071, 0.7811, 0.6268, 0.7534, 0.6837, 0.7375, 0.6071, 0.7521, 0.5546, 0.7985, 0.5646, 0.7811, 0.6268, 0.7521, 0.5546, 0.757, 0.5, 0.8043, 0.5, 0.7985, 0.5646, 0.757, 0.5, 0.7521, 0.4454, 0.7985, 0.4354, 0.8043, 0.5, 0.7521, 0.4454, 0.7375, 0.3929, 0.7811, 0.3732, 0.7985, 0.4354, 0.7375, 0.3929, 0.714, 0.3449, 0.7534, 0.3163, 0.7811, 0.3732, 0.714, 0.3449, 0.6899, 0.3101, 0.7248, 0.2752, 0.7534, 0.3163, 0.6899, 0.3101, 0.6551, 0.286, 0.6837, 0.2466, 0.7248, 0.2752, 0.6551, 0.286, 0.6071, 0.2625, 0.6268, 0.2189, 0.6837, 0.2466, 0.6071, 0.2625, 0.5546, 0.2479, 0.5646, 0.2015, 0.6268, 0.2189, 0.5546, 0.2479, 0.5, 0.243, 0.5, 0.1957, 0.5646, 0.2015, 0.5, 0.243, 0.4454, 0.2479, 0.4354, 0.2015, 0.5, 0.1957, 0.4454, 0.2479, 0.3929, 0.2625, 0.3732, 0.2189, 0.4354, 0.2015, 0.3929, 0.2625, 0.3449, 0.286, 0.3163, 0.2466, 0.3732, 0.2189, 0.3449, 0.286, 0.3101, 0.3101, 0.2752, 0.2752, 0.3163, 0.2466, 0.3101, 0.3101, 0.286, 0.3449, 0.2466, 0.3163, 0.2752, 0.2752, 0.286, 0.3449, 0.2625, 0.3929, 0.2189, 0.3732, 0.2466, 0.3163, 0.2625, 0.3929, 0.2479, 0.4454, 0.2015, 0.4354, 0.2189, 0.3732, 0.2479, 0.4454, 0.243, 0.5, 0.1957, 0.5, 0.2015, 0.4354, 0.243, 0.5, 0.2479, 0.5546, 0.2015, 0.5646, 0.1957, 0.5, 0.2479, 0.5546, 0.2625, 0.6071, 0.2189, 0.6268, 0.2015, 0.5646, 0.2625, 0.6071, 0.286, 0.6551, 0.2466, 0.6837, 0.2189, 0.6268, 0.286, 0.6551, 0.3101, 0.6899, 0.2752, 0.7248, 0.2466, 0.6837, 0.3101, 0.6899, 0.3449, 0.714, 0.3163, 0.7534, 0.2752, 0.7248, 0.3449, 0.714, 0.3929, 0.7375, 0.3732, 0.7811, 0.3163, 0.7534, 0.3929, 0.7375, 0.4454, 0.7521, 0.4354, 0.7985, 0.3732, 0.7811, 0.4454, 0.7521, 0.5, 0.757, 0.5, 0.8043, 0.4354, 0.7985, 0.5, 0.7079, 0.5441, 0.7039, 0.5546, 0.7521, 0.5, 0.757, 0.5441, 0.7039, 0.5866, 0.692, 0.6071, 0.7375, 0.5546, 0.7521, 0.5866, 0.692, 0.6257, 0.6728, 0.6551, 0.714, 0.6071, 0.7375, 0.6257, 0.6728, 0.6537, 0.6537, 0.6899, 0.6899, 0.6551, 0.714, 0.6537, 0.6537, 0.6728, 0.6257, 0.714, 0.6551, 0.6899, 0.6899, 0.6728, 0.6257, 0.692, 0.5866, 0.7375, 0.6071, 0.714, 0.6551, 0.692, 0.5866, 0.7039, 0.5441, 0.7521, 0.5546, 0.7375, 0.6071, 0.7039, 0.5441, 0.7079, 0.5, 0.757, 0.5, 0.7521, 0.5546, 0.7079, 0.5, 0.7039, 0.4559, 0.7521, 0.4454, 0.757, 0.5, 0.7039, 0.4559, 0.692, 0.4134, 0.7375, 0.3929, 0.7521, 0.4454, 0.692, 0.4134, 0.6728, 0.3743, 0.714, 0.3449, 0.7375, 0.3929, 0.6728, 0.3743, 0.6537, 0.3463, 0.6899, 0.3101, 0.714, 0.3449, 0.6537, 0.3463, 0.6257, 0.3272, 0.6551, 0.286, 0.6899, 0.3101, 0.6257, 0.3272, 0.5866, 0.308, 0.6071, 0.2625, 0.6551, 0.286, 0.5866, 0.308, 0.5441, 0.2961, 0.5546, 0.2479, 0.6071, 0.2625, 0.5441, 0.2961, 0.5, 0.2921, 0.5, 0.243, 0.5546, 0.2479, 0.5, 0.2921, 0.4559, 0.2961, 0.4454, 0.2479, 0.5, 0.243, 0.4559, 0.2961, 0.4134, 0.308, 0.3929, 0.2625, 0.4454, 0.2479, 0.4134, 0.308, 0.3743, 0.3272, 0.3449, 0.286, 0.3929, 0.2625, 0.3743, 0.3272, 0.3463, 0.3463, 0.3101, 0.3101, 0.3449, 0.286, 0.3463, 0.3463, 0.3272, 0.3743, 0.286, 0.3449, 0.3101, 0.3101, 0.3272, 0.3743, 0.308, 0.4134, 0.2625, 0.3929, 0.286, 0.3449, 0.308, 0.4134, 0.2961, 0.4559, 0.2479, 0.4454, 0.2625, 0.3929, 0.2961, 0.4559, 0.2921, 0.5, 0.243, 0.5, 0.2479, 0.4454, 0.2921, 0.5, 0.2961, 0.5441, 0.2479, 0.5546, 0.243, 0.5, 0.2961, 0.5441, 0.308, 0.5866, 0.2625, 0.6071, 0.2479, 0.5546, 0.308, 0.5866, 0.3272, 0.6257, 0.286, 0.6551, 0.2625, 0.6071, 0.3272, 0.6257, 0.3463, 0.6537, 0.3101, 0.6899, 0.286, 0.6551, 0.3463, 0.6537, 0.3743, 0.6728, 0.3449, 0.714, 0.3101, 0.6899, 0.3743, 0.6728, 0.4134, 0.692, 0.3929, 0.7375, 0.3449, 0.714, 0.4134, 0.692, 0.4559, 0.7039, 0.4454, 0.7521, 0.3929, 0.7375, 0.4559, 0.7039, 0.5, 0.7079, 0.5, 0.757, 0.4454, 0.7521, 0.5, 0.5864, 0.5183, 0.5846, 0.5441, 0.7039, 0.5, 0.7079, 0.5183, 0.5846, 0.5359, 0.5797, 0.5866, 0.692, 0.5441, 0.7039, 0.5359, 0.5797, 0.552, 0.5718, 0.6257, 0.6728, 0.5866, 0.692, 0.552, 0.5718, 0.5638, 0.5638, 0.6537, 0.6537, 0.6257, 0.6728, 0.5638, 0.5638, 0.5718, 0.552, 0.6728, 0.6257, 0.6537, 0.6537, 0.5718, 0.552, 0.5797, 0.5359, 0.692, 0.5866, 0.6728, 0.6257, 0.5797, 0.5359, 0.5846, 0.5183, 0.7039, 0.5441, 0.692, 0.5866, 0.5846, 0.5183, 0.5862, 0.5, 0.7079, 0.5, 0.7039, 0.5441, 0.5862, 0.5, 0.5846, 0.4817, 0.7039, 0.4559, 0.7079, 0.5, 0.5846, 0.4817, 0.5797, 0.4641, 0.692, 0.4134, 0.7039, 0.4559, 0.5797, 0.4641, 0.5718, 0.448, 0.6728, 0.3743, 0.692, 0.4134, 0.5718, 0.448, 0.5637, 0.4363, 0.6537, 0.3463, 0.6728, 0.3743, 0.5637, 0.4363, 0.552, 0.4282, 0.6257, 0.3272, 0.6537, 0.3463, 0.552, 0.4282, 0.5359, 0.4203, 0.5866, 0.308, 0.6257, 0.3272, 0.5359, 0.4203, 0.5183, 0.4153, 0.5441, 0.2961, 0.5866, 0.308, 0.5183, 0.4153, 0.5, 0.4136, 0.5, 0.2921, 0.5441, 0.2961, 0.5, 0.4136, 0.4817, 0.4154, 0.4559, 0.2961, 0.5, 0.2921, 0.4817, 0.4154, 0.4641, 0.4203, 0.4134, 0.308, 0.4559, 0.2961, 0.4641, 0.4203, 0.448, 0.4282, 0.3743, 0.3272, 0.4134, 0.308, 0.448, 0.4282, 0.4363, 0.4363, 0.3463, 0.3463, 0.3743, 0.3272, 0.4363, 0.4363, 0.4282, 0.448, 0.3272, 0.3743, 0.3463, 0.3463, 0.4282, 0.448, 0.4203, 0.4641, 0.308, 0.4134, 0.3272, 0.3743, 0.4203, 0.4641, 0.4154, 0.4817, 0.2961, 0.4559, 0.308, 0.4134, 0.4154, 0.4817, 0.4138, 0.5, 0.2921, 0.5, 0.2961, 0.4559, 0.4138, 0.5, 0.4153, 0.5184, 0.2961, 0.5441, 0.2921, 0.5, 0.4153, 0.5184, 0.4203, 0.5359, 0.308, 0.5866, 0.2961, 0.5441, 0.4203, 0.5359, 0.4282, 0.552, 0.3272, 0.6257, 0.308, 0.5866, 0.4282, 0.552, 0.4363, 0.5637, 0.3463, 0.6537, 0.3272, 0.6257, 0.4363, 0.5637, 0.4479, 0.572, 0.3743, 0.6728, 0.3463, 0.6537, 0.4479, 0.572, 0.464, 0.5798, 0.4134, 0.692, 0.3743, 0.6728, 0.464, 0.5798, 0.4816, 0.5848, 0.4559, 0.7039, 0.4134, 0.692, 0.4816, 0.5848, 0.5, 0.5864, 0.5, 0.7079, 0.4559, 0.7039, 0.4203, 0.4641, 0.4282, 0.448, 0.4428, 0.4586, 0.4366, 0.4714, 0.4153, 0.5184, 0.4138, 0.5, 0.4313, 0.5, 0.4317, 0.5154, 0.4363, 0.4363, 0.448, 0.4282, 0.4586, 0.4428, 0.4493, 0.4493, 0.4641, 0.4203, 0.4817, 0.4154, 0.4854, 0.4327, 0.4714, 0.4366, 0.4479, 0.572, 0.4363, 0.5637, 0.4493, 0.5507, 0.4584, 0.5583, 0.464, 0.5798, 0.4479, 0.572, 0.4584, 0.5583, 0.4707, 0.5649, 0.4363, 0.5637, 0.4282, 0.552, 0.4428, 0.5414, 0.4493, 0.5507, 0.4817, 0.4154, 0.5, 0.4136, 0.5, 0.4298, 0.4854, 0.4327, 0.4154, 0.4817, 0.4203, 0.4641, 0.4366, 0.4714, 0.4327, 0.4854, 0.4282, 0.448, 0.4363, 0.4363, 0.4493, 0.4493, 0.4428, 0.4586, 0.5, 0.4136, 0.5183, 0.4153, 0.5142, 0.4315, 0.5, 0.4298, 0.5359, 0.4203, 0.552, 0.4282, 0.5414, 0.4428, 0.5286, 0.4366, 0.5637, 0.4363, 0.5718, 0.448, 0.5572, 0.4586, 0.5507, 0.4493, 0.5846, 0.4817, 0.5862, 0.5, 0.5687, 0.5, 0.5673, 0.4854, 0.4282, 0.552, 0.4203, 0.5359, 0.4366, 0.5286, 0.4428, 0.5414, 0.448, 0.4282, 0.4641, 0.4203, 0.4714, 0.4366, 0.4586, 0.4428, 0.5846, 0.5183, 0.5797, 0.5359, 0.5634, 0.5286, 0.5673, 0.5146, 0.5862, 0.5, 0.5846, 0.5183, 0.5673, 0.5146, 0.5687, 0.5, 0.5638, 0.5638, 0.552, 0.5718, 0.5414, 0.5572, 0.5519, 0.5519, 0.5183, 0.5846, 0.5, 0.5864, 0.5, 0.5702, 0.5146, 0.5673, 0.5, 0.5864, 0.4816, 0.5848, 0.4851, 0.5689, 0.5, 0.5702, 0.5, 0.5, 0.5, 0.5, 0.5, 0.5, 0.5, 0.5, 0.5, 0.5, 0.5, 0.5, 0.5, 0.5, 0.5, 0.5, 0.5, 0.5, 0.5, 0.5, 0.5, 0.5, 0.5, 0.5, 0.5, 0.5, 0.5, 0.5, 0.5, 0.5, 0.5, 0.5, 0.5, 0.5, 0.5, 0.5, 0.5, 0.5, 0.5, 0.5, 0.5, 0.5, 0.5, 0.5, 0.5, 0.5, 0.5, 0.5, 0.5, 0.5, 0.5, 0.5, 0.5, 0.5, 0.5, 0.5, 0.5, 0.5, 0.5, 0.5, 0.5, 0.5, 0.5, 0.5, 0.5, 0.5, 0.5, 0.5, 0.5, 0.5, 0.5, 0.5, 0.5, 0.5, 0.5, 0.5, 0.5, 0.5, 0.5, 0.5, 0.5, 0.5, 0.5, 0.5, 0.5, 0.5, 0.5, 0.5, 0.5, 0.5, 0.5, 0.5, 0.5, 0.5, 0.5, 0.5, 0.5, 0.5, 0.5, 0.5, 0.5, 0.5, 0.5, 0.5, 0.5, 0.5, 0.5, 0.5, 0.5, 0.5, 0.5, 0.5, 0.5, 0.5, 0.5, 0.5, 0.5, 0.5, 0.5, 0.5, 0.5, 0.5, 0.5, 0.5, 0.5, 0.5, 0.5, 0.5, 0.5, 0.5, 0.5, 0.5, 0.552, 0.5718, 0.5359, 0.5797, 0.5286, 0.5634, 0.5414, 0.5572, 0.5, 0.5, 0.5, 0.5, 0.5057, 0.5262, 0.5, 0.5267, 0.5, 0.5267, 0.5057, 0.5262, 0.5125, 0.5576, 0.5, 0.5587, 0.5, 0.5587, 0.5125, 0.5576, 0.5146, 0.5673, 0.5, 0.5687, 0.5, 0.5, 0.5, 0.5, 0.5111, 0.5247, 0.5057, 0.5262, 0.5057, 0.5262, 0.5111, 0.5247, 0.5245, 0.5542, 0.5125, 0.5576, 0.5125, 0.5576, 0.5245, 0.5542, 0.5286, 0.5634, 0.5146, 0.5673, 0.5, 0.5, 0.5, 0.5, 0.5161, 0.5222, 0.5111, 0.5247, 0.5111, 0.5247, 0.5161, 0.5222, 0.5354, 0.5489, 0.5245, 0.5542, 0.5245, 0.5542, 0.5354, 0.5489, 0.5414, 0.5572, 0.5286, 0.5634, 0.5, 0.5, 0.5, 0.5, 0.5197, 0.5197, 0.5161, 0.5222, 0.5161, 0.5222, 0.5197, 0.5197, 0.5434, 0.5434, 0.5354, 0.5489, 0.5354, 0.5489, 0.5434, 0.5434, 0.5507, 0.5507, 0.5414, 0.5572, 0.5, 0.5, 0.5, 0.5, 0.5222, 0.5161, 0.5197, 0.5197, 0.5197, 0.5197, 0.5222, 0.5161, 0.5489, 0.5354, 0.5434, 0.5434, 0.5434, 0.5434, 0.5489, 0.5354, 0.5572, 0.5414, 0.5507, 0.5507, 0.5, 0.5, 0.5, 0.5, 0.5247, 0.5111, 0.5222, 0.5161, 0.5222, 0.5161, 0.5247, 0.5111, 0.5542, 0.5245, 0.5489, 0.5354, 0.5489, 0.5354, 0.5542, 0.5245, 0.5634, 0.5286, 0.5572, 0.5414, 0.5, 0.5, 0.5, 0.5, 0.5262, 0.5057, 0.5247, 0.5111, 0.5247, 0.5111, 0.5262, 0.5057, 0.5576, 0.5125, 0.5542, 0.5245, 0.5542, 0.5245, 0.5576, 0.5125, 0.5673, 0.5146, 0.5634, 0.5286, 0.5, 0.5, 0.5, 0.5, 0.5267, 0.5, 0.5262, 0.5057, 0.5262, 0.5057, 0.5267, 0.5, 0.5587, 0.5, 0.5576, 0.5125, 0.5576, 0.5125, 0.5587, 0.5, 0.5687, 0.5, 0.5673, 0.5146, 0.5, 0.5, 0.5, 0.5, 0.5262, 0.4943, 0.5267, 0.5, 0.5267, 0.5, 0.5262, 0.4943, 0.5576, 0.4875, 0.5587, 0.5, 0.5587, 0.5, 0.5576, 0.4875, 0.5673, 0.4854, 0.5687, 0.5, 0.5, 0.5, 0.5, 0.5, 0.5247, 0.4889, 0.5262, 0.4943, 0.5262, 0.4943, 0.5247, 0.4889, 0.5542, 0.4755, 0.5576, 0.4875, 0.5576, 0.4875, 0.5542, 0.4755, 0.5634, 0.4714, 0.5673, 0.4854, 0.5, 0.5, 0.5, 0.5, 0.5222, 0.4839, 0.5247, 0.4889, 0.5247, 0.4889, 0.5222, 0.4839, 0.5489, 0.4646, 0.5542, 0.4755, 0.5542, 0.4755, 0.5489, 0.4646, 0.5572, 0.4586, 0.5634, 0.4714, 0.5, 0.5, 0.5, 0.5, 0.5197, 0.4803, 0.5222, 0.4839, 0.5222, 0.4839, 0.5197, 0.4803, 0.5434, 0.4566, 0.5489, 0.4646, 0.5489, 0.4646, 0.5434, 0.4566, 0.5507, 0.4493, 0.5572, 0.4586, 0.5, 0.5, 0.5, 0.5, 0.5161, 0.4778, 0.5197, 0.4803, 0.5197, 0.4803, 0.5161, 0.4778, 0.5354, 0.4511, 0.5434, 0.4566, 0.5434, 0.4566, 0.5354, 0.4511, 0.5414, 0.4428, 0.5507, 0.4493, 0.5, 0.5, 0.5, 0.5, 0.5111, 0.4753, 0.5161, 0.4778, 0.5161, 0.4778, 0.5111, 0.4753, 0.5245, 0.4458, 0.5354, 0.4511, 0.5354, 0.4511, 0.5245, 0.4458, 0.5286, 0.4366, 0.5414, 0.4428, 0.5, 0.5, 0.5, 0.5, 0.5057, 0.4738, 0.5111, 0.4753, 0.5111, 0.4753, 0.5057, 0.4738, 0.5125, 0.4424, 0.5245, 0.4458, 0.5245, 0.4458, 0.5125, 0.4424, 0.5146, 0.4327, 0.5286, 0.4366, 0.5, 0.5, 0.5, 0.5, 0.5, 0.4733, 0.5057, 0.4738, 0.5057, 0.4738, 0.5, 0.4733, 0.5, 0.4413, 0.5125, 0.4424, 0.5125, 0.4424, 0.5, 0.4413, 0.5, 0.4313, 0.5146, 0.4327, 0.5, 0.5, 0.5, 0.5, 0.4943, 0.4738, 0.5, 0.4733, 0.5, 0.4733, 0.4943, 0.4738, 0.4875, 0.4424, 0.5, 0.4413, 0.5, 0.4413, 0.4875, 0.4424, 0.4854, 0.4327, 0.5, 0.4313, 0.5, 0.5, 0.5, 0.5, 0.4889, 0.4753, 0.4943, 0.4738, 0.4943, 0.4738, 0.4889, 0.4753, 0.4755, 0.4458, 0.4875, 0.4424, 0.4875, 0.4424, 0.4755, 0.4458, 0.4714, 0.4366, 0.4854, 0.4327, 0.5, 0.5, 0.5, 0.5, 0.4839, 0.4778, 0.4889, 0.4753, 0.4889, 0.4753, 0.4839, 0.4778, 0.4646, 0.4511, 0.4755, 0.4458, 0.4755, 0.4458, 0.4646, 0.4511, 0.4586, 0.4428, 0.4714, 0.4366, 0.5, 0.5, 0.5, 0.5, 0.4803, 0.4803, 0.4839, 0.4778, 0.4839, 0.4778, 0.4803, 0.4803, 0.4566, 0.4566, 0.4646, 0.4511, 0.4646, 0.4511, 0.4566, 0.4566, 0.4493, 0.4493, 0.4586, 0.4428, 0.5, 0.5, 0.5, 0.5, 0.4778, 0.4839, 0.4803, 0.4803, 0.4803, 0.4803, 0.4778, 0.4839, 0.4511, 0.4646, 0.4566, 0.4566, 0.4566, 0.4566, 0.4511, 0.4646, 0.4428, 0.4586, 0.4493, 0.4493, 0.5, 0.5, 0.5, 0.5, 0.4753, 0.4889, 0.4778, 0.4839, 0.4778, 0.4839, 0.4753, 0.4889, 0.4458, 0.4755, 0.4511, 0.4646, 0.4511, 0.4646, 0.4458, 0.4755, 0.4366, 0.4714, 0.4428, 0.4586, 0.5, 0.5, 0.5, 0.5, 0.4738, 0.4943, 0.4753, 0.4889, 0.4753, 0.4889, 0.4738, 0.4943, 0.4424, 0.4875, 0.4458, 0.4755, 0.4458, 0.4755, 0.4424, 0.4875, 0.4327, 0.4854, 0.4366, 0.4714, 0.5, 0.5, 0.5, 0.5, 0.4733, 0.5, 0.4738, 0.4943, 0.4738, 0.4943, 0.4733, 0.5, 0.4413, 0.5, 0.4424, 0.4875, 0.4424, 0.4875, 0.4413, 0.5, 0.4313, 0.5, 0.4327, 0.4854, 0.5, 0.5, 0.5, 0.5, 0.4738, 0.5057, 0.4733, 0.5, 0.4733, 0.5, 0.4738, 0.5057, 0.4424, 0.5125, 0.4413, 0.5, 0.4413, 0.5, 0.4424, 0.5125, 0.4327, 0.5146, 0.4313, 0.5, 0.5, 0.5, 0.5, 0.5, 0.4753, 0.5111, 0.4738, 0.5057, 0.4738, 0.5057, 0.4753, 0.5111, 0.4458, 0.5245, 0.4424, 0.5125, 0.4424, 0.5125, 0.4458, 0.5245, 0.4366, 0.5286, 0.4327, 0.5146, 0.5, 0.5, 0.5, 0.5, 0.4778, 0.5161, 0.4753, 0.5111, 0.4753, 0.5111, 0.4778, 0.5161, 0.4511, 0.5354, 0.4458, 0.5245, 0.4458, 0.5245, 0.4511, 0.5354, 0.4428, 0.5414, 0.4366, 0.5286, 0.5, 0.5, 0.5, 0.5, 0.4803, 0.5197, 0.4778, 0.5161, 0.4778, 0.5161, 0.4803, 0.5197, 0.4566, 0.5434, 0.4511, 0.5354, 0.4511, 0.5354, 0.4566, 0.5434, 0.4493, 0.5507, 0.4428, 0.5414, 0.5, 0.5, 0.5, 0.5, 0.4839, 0.5222, 0.4803, 0.5197, 0.4803, 0.5197, 0.4839, 0.5222, 0.4646, 0.5489, 0.4566, 0.5434, 0.4566, 0.5434, 0.4646, 0.5489, 0.4586, 0.5572, 0.4493, 0.5507, 0.5, 0.5, 0.5, 0.5, 0.4889, 0.5247, 0.4839, 0.5222, 0.4839, 0.5222, 0.4889, 0.5247, 0.4755, 0.5542, 0.4646, 0.5489, 0.4646, 0.5489, 0.4755, 0.5542, 0.4714, 0.5634, 0.4586, 0.5572, 0.5, 0.5, 0.5, 0.5, 0.4943, 0.5262, 0.4889, 0.5247, 0.4889, 0.5247, 0.4943, 0.5262, 0.4875, 0.5576, 0.4755, 0.5542, 0.4755, 0.5542, 0.4875, 0.5576, 0.4854, 0.5673, 0.4714, 0.5634, 0.5, 0.5, 0.5, 0.5, 0.5, 0.5267, 0.4943, 0.5262, 0.4943, 0.5262, 0.5, 0.5267, 0.5, 0.5587, 0.4875, 0.5576, 0.4875, 0.5576, 0.5, 0.5587, 0.5, 0.5687, 0.4854, 0.5673, 1.0, 0.5, 1.0, 1.0, 0.9375, 1.0, 0.9375, 0.5, 0.9375, 0.5, 0.9375, 1.0, 0.875, 1.0, 0.875, 0.5, 0.875, 0.5, 0.875, 1.0, 0.8125, 1.0, 0.8125, 0.5, 0.8125, 0.5, 0.8125, 1.0, 0.75, 1.0, 0.75, 0.5, 0.75, 0.5, 0.75, 1.0, 0.6875, 1.0, 0.6875, 0.5, 0.6875, 0.5, 0.6875, 1.0, 0.625, 1.0, 0.625, 0.5, 0.625, 0.5, 0.625, 1.0, 0.5625, 1.0, 0.5625, 0.5, 0.5625, 0.5, 0.5625, 1.0, 0.5, 1.0, 0.5, 0.5, 0.5, 0.5, 0.5, 1.0, 0.4375, 1.0, 0.4375, 0.5, 0.4375, 0.5, 0.4375, 1.0, 0.375, 1.0, 0.375, 0.5, 0.375, 0.5, 0.375, 1.0, 0.3125, 1.0, 0.3125, 0.5, 0.3125, 0.5, 0.3125, 1.0, 0.25, 1.0, 0.25, 0.5, 0.25, 0.5, 0.25, 1.0, 0.1875, 1.0, 0.1875, 0.5, 0.1875, 0.5, 0.1875, 1.0, 0.125, 1.0, 0.125, 0.5, 0.3418, 0.4717, 0.25, 0.49, 0.1582, 0.4717, 0.08029, 0.4197, 0.02827, 0.3418, 0.01, 0.25, 0.02827, 0.1582, 0.08029, 0.08029, 0.1582, 0.02827, 0.25, 0.01, 0.3418, 0.02827, 0.4197, 0.08029, 0.4717, 0.1582, 0.49, 0.25, 0.4717, 0.3418, 0.4197, 0.4197, 0.125, 0.5, 0.125, 1.0, 0.0625, 1.0, 0.0625, 0.5, 0.0625, 0.5, 0.0625, 1.0, 0.0, 1.0, 0.0, 0.5, 0.75, 0.49, 0.8418, 0.4717, 0.9197, 0.4197, 0.9717, 0.3418, 0.99, 0.25, 0.9717, 0.1582, 0.9197, 0.08029, 0.8418, 0.02827, 0.75, 0.01, 0.6582, 0.02827, 0.5803, 0.08029, 0.5283, 0.1582, 0.51, 0.25, 0.5283, 0.3418, 0.5803, 0.4197, 0.6582, 0.4717, 1.0, 0.5, 1.0, 1.0, 0.9375, 1.0, 0.9375, 0.5, 0.9375, 0.5, 0.9375, 1.0, 0.875, 1.0, 0.875, 0.5, 0.875, 0.5, 0.875, 1.0, 0.8125, 1.0, 0.8125, 0.5, 0.8125, 0.5, 0.8125, 1.0, 0.75, 1.0, 0.75, 0.5, 0.75, 0.5, 0.75, 1.0, 0.6875, 1.0, 0.6875, 0.5, 0.6875, 0.5, 0.6875, 1.0, 0.625, 1.0, 0.625, 0.5, 0.625, 0.5, 0.625, 1.0, 0.5625, 1.0, 0.5625, 0.5, 0.5625, 0.5, 0.5625, 1.0, 0.5, 1.0, 0.5, 0.5, 0.5, 0.5, 0.5, 1.0, 0.4375, 1.0, 0.4375, 0.5, 0.4375, 0.5, 0.4375, 1.0, 0.375, 1.0, 0.375, 0.5, 0.375, 0.5, 0.375, 1.0, 0.3125, 1.0, 0.3125, 0.5, 0.3125, 0.5, 0.3125, 1.0, 0.25, 1.0, 0.25, 0.5, 0.25, 0.5, 0.25, 1.0, 0.1875, 1.0, 0.1875, 0.5, 0.1875, 0.5, 0.1875, 1.0, 0.125, 1.0, 0.125, 0.5, 0.3418, 0.4717, 0.25, 0.49, 0.1582, 0.4717, 0.08029, 0.4197, 0.02827, 0.3418, 0.01, 0.25, 0.02827, 0.1582, 0.08029, 0.08029, 0.1582, 0.02827, 0.25, 0.01, 0.3418, 0.02827, 0.4197, 0.08029, 0.4717, 0.1582, 0.49, 0.25, 0.4717, 0.3418, 0.4197, 0.4197, 0.125, 0.5, 0.125, 1.0, 0.0625, 1.0, 0.0625, 0.5, 0.0625, 0.5, 0.0625, 1.0, 0.0, 1.0, 0.0, 0.5, 0.75, 0.49, 0.8418, 0.4717, 0.9197, 0.4197, 0.9717, 0.3418, 0.99, 0.25, 0.9717, 0.1582, 0.9197, 0.08029, 0.8418, 0.02827, 0.75, 0.01, 0.6582, 0.02827, 0.5803, 0.08029, 0.5283, 0.1582, 0.51, 0.25, 0.5283, 0.3418, 0.5803, 0.4197, 0.6582, 0.4717, 1.0, 0.5, 1.0, 1.0, 0.9375, 1.0, 0.9375, 0.5, 0.9375, 0.5, 0.9375, 1.0, 0.875, 1.0, 0.875, 0.5, 0.875, 0.5, 0.875, 1.0, 0.8125, 1.0, 0.8125, 0.5, 0.8125, 0.5, 0.8125, 1.0, 0.75, 1.0, 0.75, 0.5, 0.75, 0.5, 0.75, 1.0, 0.6875, 1.0, 0.6875, 0.5, 0.6875, 0.5, 0.6875, 1.0, 0.625, 1.0, 0.625, 0.5, 0.625, 0.5, 0.625, 1.0, 0.5625, 1.0, 0.5625, 0.5, 0.5625, 0.5, 0.5625, 1.0, 0.5, 1.0, 0.5, 0.5, 0.5, 0.5, 0.5, 1.0, 0.4375, 1.0, 0.4375, 0.5, 0.4375, 0.5, 0.4375, 1.0, 0.375, 1.0, 0.375, 0.5, 0.375, 0.5, 0.375, 1.0, 0.3125, 1.0, 0.3125, 0.5, 0.3125, 0.5, 0.3125, 1.0, 0.25, 1.0, 0.25, 0.5, 0.25, 0.5, 0.25, 1.0, 0.1875, 1.0, 0.1875, 0.5, 0.1875, 0.5, 0.1875, 1.0, 0.125, 1.0, 0.125, 0.5, 0.3418, 0.4717, 0.25, 0.49, 0.1582, 0.4717, 0.08029, 0.4197, 0.02827, 0.3418, 0.01, 0.25, 0.02827, 0.1582, 0.08029, 0.08029, 0.1582, 0.02827, 0.25, 0.01, 0.3418, 0.02827, 0.4197, 0.08029, 0.4717, 0.1582, 0.49, 0.25, 0.4717, 0.3418, 0.4197, 0.4197, 0.125, 0.5, 0.125, 1.0, 0.0625, 1.0, 0.0625, 0.5, 0.0625, 0.5, 0.0625, 1.0, 0.0, 1.0, 0.0, 0.5, 0.75, 0.49, 0.8418, 0.4717, 0.9197, 0.4197, 0.9717, 0.3418, 0.99, 0.25, 0.9717, 0.1582, 0.9197, 0.08029, 0.8418, 0.02827, 0.75, 0.01, 0.6582, 0.02827, 0.5803, 0.08029, 0.5283, 0.1582, 0.51, 0.25, 0.5283, 0.3418, 0.5803, 0.4197, 0.6582, 0.4717, 1.0, 0.5, 1.0, 1.0, 0.9375, 1.0, 0.9375, 0.5, 0.9375, 0.5, 0.9375, 1.0, 0.875, 1.0, 0.875, 0.5, 0.875, 0.5, 0.875, 1.0, 0.8125, 1.0, 0.8125, 0.5, 0.8125, 0.5, 0.8125, 1.0, 0.75, 1.0, 0.75, 0.5, 0.75, 0.5, 0.75, 1.0, 0.6875, 1.0, 0.6875, 0.5, 0.6875, 0.5, 0.6875, 1.0, 0.625, 1.0, 0.625, 0.5, 0.625, 0.5, 0.625, 1.0, 0.5625, 1.0, 0.5625, 0.5, 0.5625, 0.5, 0.5625, 1.0, 0.5, 1.0, 0.5, 0.5, 0.5, 0.5, 0.5, 1.0, 0.4375, 1.0, 0.4375, 0.5, 0.4375, 0.5, 0.4375, 1.0, 0.375, 1.0, 0.375, 0.5, 0.375, 0.5, 0.375, 1.0, 0.3125, 1.0, 0.3125, 0.5, 0.3125, 0.5, 0.3125, 1.0, 0.25, 1.0, 0.25, 0.5, 0.25, 0.5, 0.25, 1.0, 0.1875, 1.0, 0.1875, 0.5, 0.1875, 0.5, 0.1875, 1.0, 0.125, 1.0, 0.125, 0.5, 0.3418, 0.4717, 0.25, 0.49, 0.1582, 0.4717, 0.08029, 0.4197, 0.02827, 0.3418, 0.01, 0.25, 0.02827, 0.1582, 0.08029, 0.08029, 0.1582, 0.02827, 0.25, 0.01, 0.3418, 0.02827, 0.4197, 0.08029, 0.4717, 0.1582, 0.49, 0.25, 0.4717, 0.3418, 0.4197, 0.4197, 0.125, 0.5, 0.125, 1.0, 0.0625, 1.0, 0.0625, 0.5, 0.0625, 0.5, 0.0625, 1.0, 0.0, 1.0, 0.0, 0.5, 0.75, 0.49, 0.8418, 0.4717, 0.9197, 0.4197, 0.9717, 0.3418, 0.99, 0.25, 0.9717, 0.1582, 0.9197, 0.08029, 0.8418, 0.02827, 0.75, 0.01, 0.6582, 0.02827, 0.5803, 0.08029, 0.5283, 0.1582, 0.51, 0.25, 0.5283, 0.3418, 0.5803, 0.4197, 0.6582, 0.4717, 1.0, 0.5, 1.0, 1.0, 0.9375, 1.0, 0.9375, 0.5, 0.9375, 0.5, 0.9375, 1.0, 0.875, 1.0, 0.875, 0.5, 0.875, 0.5, 0.875, 1.0, 0.8125, 1.0, 0.8125, 0.5, 0.8125, 0.5, 0.8125, 1.0, 0.75, 1.0, 0.75, 0.5, 0.75, 0.5, 0.75, 1.0, 0.6875, 1.0, 0.6875, 0.5, 0.6875, 0.5, 0.6875, 1.0, 0.625, 1.0, 0.625, 0.5, 0.625, 0.5, 0.625, 1.0, 0.5625, 1.0, 0.5625, 0.5, 0.5625, 0.5, 0.5625, 1.0, 0.5, 1.0, 0.5, 0.5, 0.5, 0.5, 0.5, 1.0, 0.4375, 1.0, 0.4375, 0.5, 0.4375, 0.5, 0.4375, 1.0, 0.375, 1.0, 0.375, 0.5, 0.375, 0.5, 0.375, 1.0, 0.3125, 1.0, 0.3125, 0.5, 0.3125, 0.5, 0.3125, 1.0, 0.25, 1.0, 0.25, 0.5, 0.25, 0.5, 0.25, 1.0, 0.1875, 1.0, 0.1875, 0.5, 0.1875, 0.5, 0.1875, 1.0, 0.125, 1.0, 0.125, 0.5, 0.3418, 0.4717, 0.25, 0.49, 0.1582, 0.4717, 0.08029, 0.4197, 0.02827, 0.3418, 0.01, 0.25, 0.02827, 0.1582, 0.08029, 0.08029, 0.1582, 0.02827, 0.25, 0.01, 0.3418, 0.02827, 0.4197, 0.08029, 0.4717, 0.1582, 0.49, 0.25, 0.4717, 0.3418, 0.4197, 0.4197, 0.125, 0.5, 0.125, 1.0, 0.0625, 1.0, 0.0625, 0.5, 0.0625, 0.5, 0.0625, 1.0, 0.0, 1.0, 0.0, 0.5, 0.75, 0.49, 0.8418, 0.4717, 0.9197, 0.4197, 0.9717, 0.3418, 0.99, 0.25, 0.9717, 0.1582, 0.9197, 0.08029, 0.8418, 0.02827, 0.75, 0.01, 0.6582, 0.02827, 0.5803, 0.08029, 0.5283, 0.1582, 0.51, 0.25, 0.5283, 0.3418, 0.5803, 0.4197, 0.6582, 0.4717, 1.0, 0.5, 1.0, 1.0, 0.9375, 1.0, 0.9375, 0.5, 0.9375, 0.5, 0.9375, 1.0, 0.875, 1.0, 0.875, 0.5, 0.875, 0.5, 0.875, 1.0, 0.8125, 1.0, 0.8125, 0.5, 0.8125, 0.5, 0.8125, 1.0, 0.75, 1.0, 0.75, 0.5, 0.75, 0.5, 0.75, 1.0, 0.6875, 1.0, 0.6875, 0.5, 0.6875, 0.5, 0.6875, 1.0, 0.625, 1.0, 0.625, 0.5, 0.625, 0.5, 0.625, 1.0, 0.5625, 1.0, 0.5625, 0.5, 0.5625, 0.5, 0.5625, 1.0, 0.5, 1.0, 0.5, 0.5, 0.5, 0.5, 0.5, 1.0, 0.4375, 1.0, 0.4375, 0.5, 0.4375, 0.5, 0.4375, 1.0, 0.375, 1.0, 0.375, 0.5, 0.375, 0.5, 0.375, 1.0, 0.3125, 1.0, 0.3125, 0.5, 0.3125, 0.5, 0.3125, 1.0, 0.25, 1.0, 0.25, 0.5, 0.25, 0.5, 0.25, 1.0, 0.1875, 1.0, 0.1875, 0.5, 0.1875, 0.5, 0.1875, 1.0, 0.125, 1.0, 0.125, 0.5, 0.3418, 0.4717, 0.25, 0.49, 0.1582, 0.4717, 0.08029, 0.4197, 0.02827, 0.3418, 0.01, 0.25, 0.02827, 0.1582, 0.08029, 0.08029, 0.1582, 0.02827, 0.25, 0.01, 0.3418, 0.02827, 0.4197, 0.08029, 0.4717, 0.1582, 0.49, 0.25, 0.4717, 0.3418, 0.4197, 0.4197, 0.125, 0.5, 0.125, 1.0, 0.0625, 1.0, 0.0625, 0.5, 0.0625, 0.5, 0.0625, 1.0, 0.0, 1.0, 0.0, 0.5, 0.75, 0.49, 0.8418, 0.4717, 0.9197, 0.4197, 0.9717, 0.3418, 0.99, 0.25, 0.9717, 0.1582, 0.9197, 0.08029, 0.8418, 0.02827, 0.75, 0.01, 0.6582, 0.02827, 0.5803, 0.08029, 0.5283, 0.1582, 0.51, 0.25, 0.5283, 0.3418, 0.5803, 0.4197, 0.6582, 0.4717, 1.0, 0.5, 1.0, 1.0, 0.9375, 1.0, 0.9375, 0.5, 0.9375, 0.5, 0.9375, 1.0, 0.875, 1.0, 0.875, 0.5, 0.875, 0.5, 0.875, 1.0, 0.8125, 1.0, 0.8125, 0.5, 0.8125, 0.5, 0.8125, 1.0, 0.75, 1.0, 0.75, 0.5, 0.75, 0.5, 0.75, 1.0, 0.6875, 1.0, 0.6875, 0.5, 0.6875, 0.5, 0.6875, 1.0, 0.625, 1.0, 0.625, 0.5, 0.625, 0.5, 0.625, 1.0, 0.5625, 1.0, 0.5625, 0.5, 0.5625, 0.5, 0.5625, 1.0, 0.5, 1.0, 0.5, 0.5, 0.5, 0.5, 0.5, 1.0, 0.4375, 1.0, 0.4375, 0.5, 0.4375, 0.5, 0.4375, 1.0, 0.375, 1.0, 0.375, 0.5, 0.375, 0.5, 0.375, 1.0, 0.3125, 1.0, 0.3125, 0.5, 0.3125, 0.5, 0.3125, 1.0, 0.25, 1.0, 0.25, 0.5, 0.25, 0.5, 0.25, 1.0, 0.1875, 1.0, 0.1875, 0.5, 0.1875, 0.5, 0.1875, 1.0, 0.125, 1.0, 0.125, 0.5, 0.3418, 0.4717, 0.25, 0.49, 0.1582, 0.4717, 0.08029, 0.4197, 0.02827, 0.3418, 0.01, 0.25, 0.02827, 0.1582, 0.08029, 0.08029, 0.1582, 0.02827, 0.25, 0.01, 0.3418, 0.02827, 0.4197, 0.08029, 0.4717, 0.1582, 0.49, 0.25, 0.4717, 0.3418, 0.4197, 0.4197, 0.125, 0.5, 0.125, 1.0, 0.0625, 1.0, 0.0625, 0.5, 0.0625, 0.5, 0.0625, 1.0, 0.0, 1.0, 0.0, 0.5, 0.75, 0.49, 0.8418, 0.4717, 0.9197, 0.4197, 0.9717, 0.3418, 0.99, 0.25, 0.9717, 0.1582, 0.9197, 0.08029, 0.8418, 0.02827, 0.75, 0.01, 0.6582, 0.02827, 0.5803, 0.08029, 0.5283, 0.1582, 0.51, 0.25, 0.5283, 0.3418, 0.5803, 0.4197, 0.6582, 0.4717, 1.0, 0.5, 1.0, 1.0, 0.9375, 1.0, 0.9375, 0.5, 0.9375, 0.5, 0.9375, 1.0, 0.875, 1.0, 0.875, 0.5, 0.875, 0.5, 0.875, 1.0, 0.8125, 1.0, 0.8125, 0.5, 0.8125, 0.5, 0.8125, 1.0, 0.75, 1.0, 0.75, 0.5, 0.75, 0.5, 0.75, 1.0, 0.6875, 1.0, 0.6875, 0.5, 0.6875, 0.5, 0.6875, 1.0, 0.625, 1.0, 0.625, 0.5, 0.625, 0.5, 0.625, 1.0, 0.5625, 1.0, 0.5625, 0.5, 0.5625, 0.5, 0.5625, 1.0, 0.5, 1.0, 0.5, 0.5, 0.5, 0.5, 0.5, 1.0, 0.4375, 1.0, 0.4375, 0.5, 0.4375, 0.5, 0.4375, 1.0, 0.375, 1.0, 0.375, 0.5, 0.375, 0.5, 0.375, 1.0, 0.3125, 1.0, 0.3125, 0.5, 0.3125, 0.5, 0.3125, 1.0, 0.25, 1.0, 0.25, 0.5, 0.25, 0.5, 0.25, 1.0, 0.1875, 1.0, 0.1875, 0.5, 0.1875, 0.5, 0.1875, 1.0, 0.125, 1.0, 0.125, 0.5, 0.3418, 0.4717, 0.25, 0.49, 0.1582, 0.4717, 0.08029, 0.4197, 0.02827, 0.3418, 0.01, 0.25, 0.02827, 0.1582, 0.08029, 0.08029, 0.1582, 0.02827, 0.25, 0.01, 0.3418, 0.02827, 0.4197, 0.08029, 0.4717, 0.1582, 0.49, 0.25, 0.4717, 0.3418, 0.4197, 0.4197, 0.125, 0.5, 0.125, 1.0, 0.0625, 1.0, 0.0625, 0.5, 0.0625, 0.5, 0.0625, 1.0, 0.0, 1.0, 0.0, 0.5, 0.75, 0.49, 0.8418, 0.4717, 0.9197, 0.4197, 0.9717, 0.3418, 0.99, 0.25, 0.9717, 0.1582, 0.9197, 0.08029, 0.8418, 0.02827, 0.75, 0.01, 0.6582, 0.02827, 0.5803, 0.08029, 0.5283, 0.1582, 0.51, 0.25, 0.5283, 0.3418, 0.5803, 0.4197, 0.6582, 0.4717, 1.0, 0.5, 1.0, 1.0, 0.9375, 1.0, 0.9375, 0.5, 0.9375, 0.5, 0.9375, 1.0, 0.875, 1.0, 0.875, 0.5, 0.875, 0.5, 0.875, 1.0, 0.8125, 1.0, 0.8125, 0.5, 0.8125, 0.5, 0.8125, 1.0, 0.75, 1.0, 0.75, 0.5, 0.75, 0.5, 0.75, 1.0, 0.6875, 1.0, 0.6875, 0.5, 0.6875, 0.5, 0.6875, 1.0, 0.625, 1.0, 0.625, 0.5, 0.625, 0.5, 0.625, 1.0, 0.5625, 1.0, 0.5625, 0.5, 0.5625, 0.5, 0.5625, 1.0, 0.5, 1.0, 0.5, 0.5, 0.5, 0.5, 0.5, 1.0, 0.4375, 1.0, 0.4375, 0.5, 0.4375, 0.5, 0.4375, 1.0, 0.375, 1.0, 0.375, 0.5, 0.375, 0.5, 0.375, 1.0, 0.3125, 1.0, 0.3125, 0.5, 0.3125, 0.5, 0.3125, 1.0, 0.25, 1.0, 0.25, 0.5, 0.25, 0.5, 0.25, 1.0, 0.1875, 1.0, 0.1875, 0.5, 0.1875, 0.5, 0.1875, 1.0, 0.125, 1.0, 0.125, 0.5, 0.3418, 0.4717, 0.25, 0.49, 0.1582, 0.4717, 0.08029, 0.4197, 0.02827, 0.3418, 0.01, 0.25, 0.02827, 0.1582, 0.08029, 0.08029, 0.1582, 0.02827, 0.25, 0.01, 0.3418, 0.02827, 0.4197, 0.08029, 0.4717, 0.1582, 0.49, 0.25, 0.4717, 0.3418, 0.4197, 0.4197, 0.125, 0.5, 0.125, 1.0, 0.0625, 1.0, 0.0625, 0.5, 0.0625, 0.5, 0.0625, 1.0, 0.0, 1.0, 0.0, 0.5, 0.75, 0.49, 0.8418, 0.4717, 0.9197, 0.4197, 0.9717, 0.3418, 0.99, 0.25, 0.9717, 0.1582, 0.9197, 0.08029, 0.8418, 0.02827, 0.75, 0.01, 0.6582, 0.02827, 0.5803, 0.08029, 0.5283, 0.1582, 0.51, 0.25, 0.5283, 0.3418, 0.5803, 0.4197, 0.6582, 0.4717])
me_plane.materials.append(None)
me_plane.update()

# ---- objects
ob_fan_thing = bpy.data.objects.new('Fan Thing', me_plane)

# ---- transforms, parenting, visibility, modifiers, constraints
ob_fan_thing.location = (0.0, 0.0, 0.0)
_m = ob_fan_thing.modifiers.new('Auto Smooth', 'NODES')
_m.node_group = ng_auto_smooth
_gi = [s.identifier for s in ng_auto_smooth.interface.items_tree if s.item_type == 'SOCKET' and s.in_out == 'INPUT']
_m[_gi[1]] = 0.5236  # Angle

# ---- collection membership
col_collection.objects.link(ob_fan_thing)

# ---- scene / render settings (as saved in the file)
scene.frame_start = 0; scene.frame_end = 250; scene.frame_set(1)
scene.render.engine = 'BLENDER_EEVEE_NEXT'
scene.render.image_settings.compression = 100
scene.render.fps = 30
scene.cycles.samples = 512
scene.cycles.sampling_pattern = 'TABULATED_SOBOL'
scene.cycles.adaptive_threshold = 1.0
scene.eevee.use_raytracing = True
bpy.context.view_layer.update()

# ---- added for rendering (the .blend has no active camera and no usable light): camera, sun
cam_auto = bpy.data.cameras.new('AutoCamera')
cam_auto.lens = 50.0
cam_auto.sensor_width = 36.0
cam_auto.clip_end = 1000.0
ob_auto_camera = bpy.data.objects.new('AutoCamera', cam_auto)
scene.collection.objects.link(ob_auto_camera)
ob_auto_camera.location = (2.62626, -3.15151, 2.22054)
ob_auto_camera.rotation_euler = (1.09748, -7.21219e-08, 0.694738)
scene.camera = ob_auto_camera
light_auto_sun = bpy.data.lights.new('AutoSun', 'SUN')
light_auto_sun.energy = 3.0
light_auto_sun.angle = 0.0523599
ob_auto_sun = bpy.data.objects.new('AutoSun', light_auto_sun)
scene.collection.objects.link(ob_auto_sun)
ob_auto_sun.rotation_euler = (0.872665, 0.174533, 0.523599)
bpy.context.view_layer.update()
